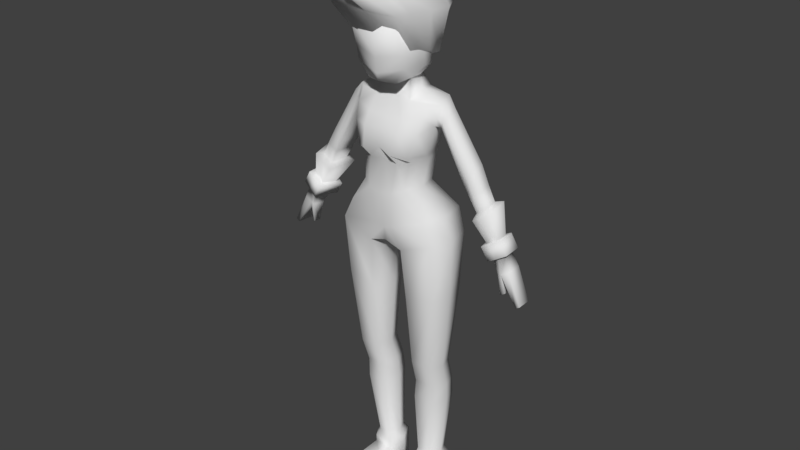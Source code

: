 # Source: princess.blend  (saved by Blender 2.79.0; exported with 4.5.12 LTS)
import bpy
from mathutils import Matrix  # noqa: F401  (used for matrix-valued properties, if any)

bpy.ops.wm.read_factory_settings(use_empty=True)
scene = bpy.context.scene
scene.name = 'Scene'

# ---- collections
col_collection_1 = bpy.data.collections.new('Collection 1'); scene.collection.children.link(col_collection_1)

# ---- materials (node trees are filled in below, after node groups)
mat_material = bpy.data.materials.new('Material')
mat_material.alpha_threshold = 0.0
mat_material.use_transparent_shadow = False
mat_material.roughness = 0.5
mat_material.line_color = (0.0, 0.0, 0.0, 1.0)

# ---- material node trees

# ---- world
world_world = bpy.data.worlds.new('World'); scene.world = world_world
world_world.color = (0.05088, 0.05088, 0.05088)
world_world.use_sun_shadow = False
world_world.sun_shadow_jitter_overblur = 0.0
world_world.cycles.sampling_method = 'MANUAL'

# ---- meshes
me_cube = bpy.data.meshes.new('Cube')
me_cube.from_pydata([(0.6665, 0.2881, 3.702), (0.6289, -0.2801, 3.702), (0.5124, 0.1687, 5.327), (0.4613, -0.1046, 5.28), (0.2786, -0.3034, 4.299), (0.3163, 0.1324, 4.299), (0.1548, -0.3851, 4.257), (0.1548, 0.2029, 4.257), (0.2338, 0.3609, 3.544), (0.2179, -0.2961, 3.541), (0.2305, 0.1942, 5.366), (0.2263, -0.1521, 5.283), (0.376, 0.1508, 4.648), (0.3133, -0.2444, 4.623), (0.1803, -0.3185, 4.595), (0.1803, 0.2148, 4.631), (0.4553, 0.1879, 5.023), (0.419, -0.2852, 4.962), (0.2118, 0.2294, 4.967), (0.2118, -0.3831, 4.972), (0.1843, -0.4394, 4.729), (0.3874, 0.1398, 4.704), (0.3343, -0.3346, 4.689), (0.1843, 0.2166, 4.689), (0.1842, 0.1351, 5.511), (0.1842, -0.07677, 5.505), (0.2091, 0.1079, 5.685), (0.3577, -0.05823, 5.679), (0.5504, 0.2032, 1.985), (0.2341, 0.1142, 5.958), (0.3827, -0.1197, 6.022), (0.1827, -0.3251, 5.507), (0.3101, -0.3449, 5.694), (0.3219, -0.4672, 6.184), (0.5127, -0.1427, 1.985), (0.2894, 0.2452, 1.999), (0.2763, -0.1533, 2.0), (0.477, 0.355, 0.4711), (0.216, 0.397, 0.4858), (0.4393, 0.009108, 0.4711), (0.2029, -0.001488, 0.486), (0.4594, 0.3434, 0.04435), (0.1984, 0.3854, 0.05904), (0.5153, -0.06743, 0.04435), (0.1115, -0.01648, 0.06393), (0.2605, -0.05198, 1.674), (0.4969, -0.04138, 1.659), (0.5346, 0.3045, 1.659), (0.2736, 0.3465, 1.674), (0.2422, -0.05241, 1.432), (0.5328, 0.3234, 1.438), (0.4951, -0.04034, 1.416), (0.2556, 0.3667, 1.456), (0.2329, 0.03593, 0.5761), (0.4323, 0.3058, 0.5664), (0.3946, 0.04402, 0.5649), (0.2449, 0.3376, 0.5777), (0.2124, 0.3946, 0.3973), (0.1992, -0.003909, 0.3976), (0.4357, 0.006687, 0.3826), (0.4734, 0.3526, 0.3826), (0.4788, -0.3606, 0.05388), (0.07492, -0.3097, 0.07346), (0.4927, -0.3514, 0.3104), (0.08885, -0.3004, 0.33), (0.6456, 0.255, 2.978), (0.2643, 0.3128, 2.893), (0.6079, -0.2211, 2.978), (0.2492, -0.2356, 2.891), (0.7224, -0.01942, 3.702), (0.3722, -0.1006, 4.299), (0.5583, -0.02513, 5.278), (0.0896, 0.03098, 3.491), (0.2305, 0.07189, 5.366), (0.4185, -0.06049, 4.634), (0.5203, -0.08205, 5.043), (0.435, -0.1138, 4.696), (0.1842, 0.07439, 5.505), (0.3577, 0.0519, 5.679), (0.3827, -0.01799, 5.979), (0.6063, 0.01827, 1.985), (0.2024, 0.04458, 2.004), (0.5329, 0.1701, 0.4711), (0.129, 0.1964, 0.4907), (0.5153, 0.1584, 0.04435), (0.1115, 0.1847, 0.06393), (0.5905, 0.1196, 1.659), (0.1866, 0.1459, 1.678), (0.5886, 0.1289, 1.426), (0.1633, 0.1554, 1.449), (0.4882, 0.1659, 0.5656), (0.1824, 0.1857, 0.5805), (0.5292, 0.1677, 0.3826), (0.1254, 0.194, 0.4022), (0.1371, 0.03671, 2.864), (0.7015, 0.000512, 2.978), (0.5094, 0.1784, 5.024), (0.6281, 0.1246, 5.209), (0.6514, -0.02582, 5.173), (0.5692, -0.04265, 5.032), (0.8028, 0.1892, 4.518), (0.9815, 0.1465, 4.659), (0.9975, -0.005521, 4.61), (0.871, -0.05143, 4.499), (0.9046, 0.189, 4.357), (1.086, 0.1314, 4.457), (1.089, -0.0291, 4.416), (0.958, -0.04147, 4.337), (0.998, 0.1741, 4.187), (1.179, 0.1253, 4.286), (1.183, -0.01025, 4.246), (1.051, -0.02262, 4.166), (0.9463, 0.2511, 4.129), (1.266, 0.1707, 4.305), (1.271, -0.06498, 4.234), (1.04, -0.08522, 4.094), (1.156, 0.1446, 3.834), (1.338, 0.1242, 3.941), (1.341, -0.009458, 3.934), (1.209, -0.03678, 3.859), (1.102, 0.1894, 3.804), (1.388, 0.1569, 3.973), (1.393, -0.06413, 3.961), (1.186, -0.1125, 3.844), (1.191, 0.1965, 3.65), (1.477, 0.164, 3.819), (1.482, -0.05707, 3.807), (1.275, -0.1055, 3.69), (1.255, 0.1484, 3.673), (1.428, 0.1259, 3.776), (1.431, -0.009529, 3.769), (1.306, -0.03964, 3.697), (1.342, 0.1078, 3.511), (1.503, 0.1575, 3.607), (1.499, -0.03118, 3.596), (1.372, -0.03733, 3.525), (0.4638, 0.2511, 5.146), (0.4433, -0.2019, 5.144), (0.2207, 0.2511, 5.158), (0.2175, -0.2964, 5.109), (0.5366, -0.0857, 5.143), (0.5516, 0.1925, 5.1), (0.6044, -0.06348, 5.093), (0.869, 0.2078, 4.578), (0.9252, -0.04169, 4.547), (0.9736, 0.203, 4.401), (1.014, -0.0461, 4.371), (1.067, 0.1881, 4.23), (1.108, -0.02725, 4.201), (1.068, 0.2667, 4.206), (1.139, -0.08648, 4.154), (1.225, 0.1692, 3.876), (1.266, -0.01442, 3.891), (1.211, 0.2213, 3.87), (1.275, -0.1017, 3.894), (1.3, 0.2284, 3.716), (1.364, -0.09467, 3.74), (1.321, 0.1724, 3.713), (1.359, -0.03667, 3.728), (1.381, 0.1862, 3.535), (1.405, -0.03743, 3.544), (1.604, 0.1879, 3.205), (1.668, 0.1317, 3.242), (1.669, -0.04082, 3.238), (1.622, -0.04915, 3.212), (1.387, 0.07774, 3.271), (1.394, -0.01537, 3.28), (1.44, 0.01095, 3.299), (1.42, 0.1138, 3.292), (0.5499, 0.3379, 3.966), (0.5078, -0.2681, 3.966), (0.1014, 0.4339, 3.809), (0.1014, -0.3203, 3.809), (0.6125, -0.003796, 3.966), (-0.3798, -0.2513, 5.876), (-0.3798, -0.6499, 6.527), (-0.3798, 0.2195, 5.92), (-0.3798, 0.3509, 6.454), (0.3343, -0.2782, 5.876), (0.3343, -0.6962, 6.537), (0.3343, 0.2195, 5.92), (0.3343, 0.3509, 6.454), (-0.4601, 0.1057, 5.796), (-0.4601, -0.5867, 6.316), (-0.4601, -0.09865, 6.768), (-0.4601, 0.3317, 6.302), (-0.02278, 0.2997, 5.84), (-0.02278, 0.4311, 6.535), (0.4145, 0.3317, 6.302), (0.4145, 0.1057, 5.796), (0.4145, -0.09865, 6.768), (0.4145, -0.5867, 6.316), (-0.02278, -0.3315, 5.796), (-0.02278, -0.862, 6.617), (-0.02278, -0.09865, 6.949), (-0.02278, 0.1057, 5.615), (-0.02278, -0.5752, 6.309), (0.5956, 0.0258, 6.326), (-0.02278, 0.5128, 6.302), (-0.6412, 0.0258, 6.326), (-0.4008, -0.1577, 5.855), (0.3575, -0.6041, 6.596), (-0.4008, -0.6027, 6.598), (0.3553, -0.1476, 5.855), (-0.02278, -0.2169, 5.749), (0.462, -0.4262, 6.319), (-0.5075, -0.4262, 6.319), (-0.4316, -0.3407, 6.686), (0.3861, -0.02079, 5.825), (-0.577, -0.1913, 6.322), (-0.4316, -0.02079, 5.825), (-0.02172, -0.3699, 6.831), (-0.02278, -0.04923, 5.679), (0.5314, -0.1913, 6.322), (-0.2201, -0.5308, 7.376), (-0.2201, -0.5962, 7.347), (-0.2888, -0.5961, 7.336), (-0.2957, -0.5376, 7.356), (0.3853, -0.3413, 6.686), (-0.02242, -0.6616, 6.704), (0.341, -0.4647, 7.213), (0.3332, -0.5389, 7.237), (0.2266, -0.4467, 7.25), (0.2264, -0.5336, 7.271), (0.09869, -0.6284, 7.001), (0.09915, -0.4291, 7.015), (0.3457, -0.6167, 6.925), (0.3637, -0.4423, 6.924), (-0.1335, -0.538, 7.081), (-0.1338, -0.7002, 7.011), (-0.361, -0.5219, 7.001), (-0.3439, -0.6674, 6.952), (-0.6665, 0.2881, 3.702), (-0.6289, -0.2801, 3.702), (0.0, -0.3851, 4.229), (0.0, 0.2029, 4.229), (-0.5124, 0.1687, 5.327), (-0.4613, -0.1046, 5.28), (-0.2786, -0.3034, 4.299), (-0.3163, 0.1324, 4.299), (0.0, 0.3851, 3.635), (0.0, -0.3011, 3.611), (0.0, 0.238, 5.38), (0.0, -0.08382, 5.38), (-0.1548, -0.3851, 4.257), (-0.1548, 0.2029, 4.257), (-0.2338, 0.3609, 3.544), (-0.2179, -0.2961, 3.541), (-0.2305, 0.1942, 5.366), (-0.2263, -0.1521, 5.283), (-0.376, 0.1508, 4.648), (-0.3133, -0.2444, 4.623), (0.0, -0.3185, 4.615), (0.0, 0.2201, 4.661), (-0.1803, -0.3185, 4.595), (-0.1803, 0.2148, 4.631), (-0.4553, 0.1879, 5.023), (-0.419, -0.2852, 4.962), (0.0, 0.2294, 4.971), (-0.2118, 0.2294, 4.967), (0.0, -0.3324, 4.995), (-0.2118, -0.3831, 4.972), (0.0, -0.3852, 4.765), (-0.1843, -0.4394, 4.729), (-0.3874, 0.1398, 4.704), (-0.3343, -0.3346, 4.689), (0.0, 0.2166, 4.721), (-0.1843, 0.2166, 4.689), (-0.1842, 0.1351, 5.511), (0.0, 0.1351, 5.519), (-0.1842, -0.07677, 5.505), (0.0, -0.07677, 5.513), (-0.2091, 0.1079, 5.685), (0.0, 0.1048, 5.674), (-0.3577, -0.05823, 5.679), (-0.5504, 0.2032, 1.985), (-0.2341, 0.1142, 5.958), (0.0, 0.1145, 5.967), (-0.3827, -0.1197, 6.022), (0.0, -0.1159, 6.031), (-0.1826, -0.3344, 5.507), (0.0, -0.3933, 5.514), (-0.3083, -0.3556, 5.695), (0.0, -0.4237, 5.607), (-0.3219, -0.4672, 6.184), (0.0, -0.4634, 6.193), (-0.5127, -0.1427, 1.985), (-0.2894, 0.2452, 1.999), (-0.2763, -0.1533, 2.0), (-0.477, 0.355, 0.4711), (-0.216, 0.397, 0.4858), (-0.4393, 0.009108, 0.4711), (-0.2029, -0.001488, 0.486), (-0.4594, 0.3434, 0.04435), (-0.1984, 0.3854, 0.05904), (-0.5153, -0.06743, 0.04435), (-0.1115, -0.01648, 0.06393), (-0.2605, -0.05198, 1.674), (-0.4969, -0.04138, 1.659), (-0.5346, 0.3045, 1.659), (-0.2736, 0.3465, 1.674), (-0.2422, -0.05241, 1.432), (-0.5328, 0.3234, 1.438), (-0.4951, -0.04034, 1.416), (-0.2556, 0.3667, 1.456), (-0.2329, 0.03593, 0.5761), (-0.4323, 0.3058, 0.5664), (-0.3946, 0.04402, 0.5649), (-0.2449, 0.3376, 0.5777), (-0.2124, 0.3946, 0.3973), (-0.1992, -0.003909, 0.3976), (-0.4357, 0.006687, 0.3826), (-0.4734, 0.3526, 0.3826), (-0.4788, -0.3606, 0.05388), (-0.07492, -0.3097, 0.07346), (-0.4927, -0.3514, 0.3104), (-0.08885, -0.3004, 0.33), (-0.6456, 0.255, 2.978), (-0.2643, 0.3128, 2.893), (-0.6079, -0.2211, 2.978), (-0.2492, -0.2356, 2.891), (-0.7224, -0.01942, 3.702), (-0.3722, -0.1006, 4.299), (-0.5583, -0.02513, 5.278), (0.0, 0.03098, 3.464), (-0.0896, 0.03098, 3.491), (-0.2305, 0.07189, 5.366), (-0.4185, -0.06049, 4.634), (-0.5203, -0.08205, 5.043), (-0.435, -0.1138, 4.696), (-0.1842, 0.07439, 5.505), (-0.3577, 0.0519, 5.679), (0.0, -0.01418, 5.988), (-0.3827, -0.01799, 5.979), (-0.6063, 0.01827, 1.985), (-0.2024, 0.04458, 2.004), (-0.5329, 0.1701, 0.4711), (-0.129, 0.1964, 0.4907), (-0.5153, 0.1584, 0.04435), (-0.1115, 0.1847, 0.06393), (-0.5905, 0.1196, 1.659), (-0.1866, 0.1459, 1.678), (-0.5886, 0.1289, 1.426), (-0.1633, 0.1554, 1.449), (-0.4882, 0.1659, 0.5656), (-0.1824, 0.1857, 0.5805), (-0.5292, 0.1677, 0.3826), (-0.1254, 0.194, 0.4022), (-0.1371, 0.03671, 2.864), (-0.7015, 0.000512, 2.978), (-0.5094, 0.1784, 5.024), (-0.6281, 0.1246, 5.209), (-0.6514, -0.02582, 5.173), (-0.5692, -0.04265, 5.032), (-0.8028, 0.1892, 4.518), (-0.9815, 0.1465, 4.659), (-0.9975, -0.005521, 4.61), (-0.871, -0.05143, 4.499), (-0.9046, 0.189, 4.357), (-1.086, 0.1314, 4.457), (-1.089, -0.0291, 4.416), (-0.958, -0.04147, 4.337), (-0.998, 0.1741, 4.187), (-1.179, 0.1253, 4.286), (-1.183, -0.01025, 4.246), (-1.051, -0.02262, 4.166), (-0.9463, 0.2511, 4.129), (-1.266, 0.1707, 4.305), (-1.271, -0.06498, 4.234), (-1.04, -0.08522, 4.094), (-1.156, 0.1446, 3.834), (-1.338, 0.1242, 3.941), (-1.341, -0.009458, 3.934), (-1.209, -0.03678, 3.859), (-1.102, 0.1894, 3.804), (-1.388, 0.1569, 3.973), (-1.393, -0.06413, 3.961), (-1.186, -0.1125, 3.844), (-1.191, 0.1965, 3.65), (-1.477, 0.164, 3.819), (-1.482, -0.05707, 3.807), (-1.275, -0.1055, 3.69), (-1.255, 0.1484, 3.673), (-1.428, 0.1259, 3.776), (-1.431, -0.009529, 3.769), (-1.306, -0.03964, 3.697), (-1.342, 0.1078, 3.511), (-1.503, 0.1575, 3.607), (-1.499, -0.03118, 3.596), (-1.372, -0.03733, 3.525), (-0.4638, 0.2511, 5.146), (-0.4433, -0.2019, 5.144), (0.0, 0.2511, 5.166), (-0.2207, 0.2511, 5.158), (0.0, -0.2716, 5.098), (-0.2175, -0.2964, 5.109), (-0.5366, -0.0857, 5.143), (-0.5516, 0.1925, 5.1), (-0.6044, -0.06348, 5.093), (-0.869, 0.2078, 4.578), (-0.9252, -0.04169, 4.547), (-0.9736, 0.203, 4.401), (-1.014, -0.0461, 4.371), (-1.067, 0.1881, 4.23), (-1.108, -0.02725, 4.201), (-1.068, 0.2667, 4.206), (-1.139, -0.08648, 4.154), (-1.225, 0.1692, 3.876), (-1.266, -0.01442, 3.891), (-1.211, 0.2213, 3.87), (-1.275, -0.1017, 3.894), (-1.3, 0.2284, 3.716), (-1.364, -0.09467, 3.74), (-1.321, 0.1724, 3.713), (-1.359, -0.03667, 3.728), (-1.381, 0.1862, 3.535), (-1.405, -0.03743, 3.544), (-1.604, 0.1879, 3.205), (-1.668, 0.1317, 3.242), (-1.669, -0.04082, 3.238), (-1.622, -0.04915, 3.212), (-1.387, 0.07774, 3.271), (-1.394, -0.01537, 3.28), (-1.44, 0.01095, 3.299), (-1.42, 0.1138, 3.292), (-0.5499, 0.3379, 3.966), (0.0, 0.3748, 3.779), (-0.5078, -0.2681, 3.966), (0.0, -0.3203, 3.779), (-0.1014, 0.4339, 3.809), (-0.1014, -0.3203, 3.809), (-0.6125, -0.003796, 3.966), (0.0, 0.1097, 5.82), (0.2216, 0.111, 5.821), (0.3702, -0.08896, 5.85), (0.3185, -0.3616, 5.844), (0.0, -0.4354, 5.78), (0.3702, 0.01696, 5.829), (-0.2216, 0.111, 5.821), (-0.3702, -0.08896, 5.85), (-0.3166, -0.3718, 5.843), (-0.3702, 0.01696, 5.829)], [], [(71, 73, 11, 3), (172, 6, 234, 428), (140, 71, 3, 137), (66, 65, 28, 35), (173, 70, 4, 170), (15, 7, 235, 253), (171, 8, 240, 426), (139, 11, 243, 394), (243, 11, 25, 271), (72, 9, 241, 324), (137, 3, 11, 139), (169, 0, 8, 171), (12, 5, 7, 15), (170, 4, 6, 172), (21, 12, 15, 23), (4, 13, 14, 6), (6, 14, 252, 234), (23, 15, 253, 266), (70, 74, 13, 4), (138, 18, 258, 392), (136, 16, 18, 138), (22, 17, 19, 20), (20, 19, 260, 262), (76, 75, 17, 22), (74, 76, 22, 13), (14, 20, 262, 252), (13, 22, 20, 14), (18, 23, 266, 258), (16, 21, 23, 18), (77, 24, 26, 78), (73, 10, 24, 77), (10, 242, 269, 24), (437, 433, 29, 79), (25, 27, 32, 31), (24, 269, 273, 26), (79, 332, 279, 30), (271, 25, 31, 281), (433, 432, 277, 29), (281, 31, 32, 283), (436, 435, 33, 285), (434, 30, 33, 435), (30, 279, 285, 33), (55, 53, 40, 39), (95, 67, 34, 80), (67, 68, 36, 34), (94, 66, 35, 81), (93, 57, 42, 85), (56, 54, 37, 38), (91, 56, 38, 83), (90, 55, 39, 82), (84, 43, 44, 85), (92, 59, 43, 84), (43, 59, 63, 61), (57, 60, 41, 42), (80, 34, 46, 86), (81, 35, 48, 87), (35, 28, 47, 48), (34, 36, 45, 46), (86, 46, 51, 88), (87, 48, 52, 89), (48, 47, 50, 52), (46, 45, 49, 51), (88, 51, 55, 90), (89, 52, 56, 91), (52, 50, 54, 56), (51, 49, 53, 55), (38, 37, 60, 57), (39, 40, 58, 59), (82, 39, 59, 92), (83, 38, 57, 93), (63, 64, 62, 61), (59, 58, 64, 63), (44, 43, 61, 62), (58, 44, 62, 64), (72, 8, 66, 94), (1, 9, 68, 67), (69, 1, 67, 95), (8, 0, 65, 66), (0, 69, 95, 65), (9, 72, 94, 68), (40, 83, 93, 58), (37, 82, 92, 60), (49, 89, 91, 53), (50, 88, 90, 54), (45, 87, 89, 49), (47, 86, 88, 50), (36, 81, 87, 45), (28, 80, 86, 47), (60, 92, 84, 41), (41, 84, 85, 42), (54, 90, 82, 37), (53, 91, 83, 40), (58, 93, 85, 44), (68, 94, 81, 36), (65, 95, 80, 28), (29, 277, 332, 79), (434, 437, 79, 30), (11, 73, 77, 25), (25, 77, 78, 27), (12, 21, 76, 74), (21, 16, 75, 76), (5, 12, 74, 70), (8, 72, 324, 240), (169, 5, 70, 173), (140, 75, 99, 142), (2, 10, 73, 71), (142, 99, 103, 144), (75, 16, 96, 99), (136, 2, 97, 141), (2, 71, 98, 97), (101, 102, 106, 105), (97, 98, 102, 101), (99, 96, 100, 103), (141, 97, 101, 143), (107, 104, 108, 111), (103, 100, 104, 107), (143, 101, 105, 145), (144, 103, 107, 146), (148, 111, 115, 150), (145, 105, 109, 147), (146, 107, 111, 148), (105, 106, 110, 109), (115, 112, 116, 119), (109, 110, 114, 113), (111, 108, 112, 115), (147, 109, 113, 149), (119, 116, 120, 123), (149, 113, 117, 151), (150, 115, 119, 152), (113, 114, 118, 117), (154, 123, 127, 156), (151, 117, 121, 153), (152, 119, 123, 154), (117, 118, 122, 121), (127, 124, 128, 131), (121, 122, 126, 125), (123, 120, 124, 127), (153, 121, 125, 155), (157, 129, 133, 159), (155, 125, 129, 157), (156, 127, 131, 158), (125, 126, 130, 129), (160, 159, 161, 164), (158, 131, 135, 160), (129, 130, 134, 133), (131, 128, 132, 135), (130, 158, 160, 134), (160, 135, 166, 167), (126, 156, 158, 130), (124, 155, 157, 128), (128, 157, 159, 132), (120, 153, 155, 124), (118, 152, 154, 122), (116, 151, 153, 120), (122, 154, 156, 126), (114, 150, 152, 118), (112, 149, 151, 116), (108, 147, 149, 112), (106, 146, 148, 110), (104, 145, 147, 108), (110, 148, 150, 114), (102, 144, 146, 106), (100, 143, 145, 104), (96, 141, 143, 100), (16, 136, 141, 96), (98, 142, 144, 102), (71, 140, 142, 98), (2, 136, 138, 10), (10, 138, 392, 242), (17, 137, 139, 19), (19, 139, 394, 260), (75, 140, 137, 17), (161, 162, 163, 164), (133, 134, 163, 162), (134, 160, 164, 163), (159, 133, 162, 161), (165, 168, 167, 166), (159, 160, 167, 168), (135, 132, 165, 166), (132, 159, 168, 165), (0, 169, 173, 69), (1, 170, 172, 9), (5, 169, 171, 7), (7, 171, 426, 235), (69, 173, 170, 1), (9, 172, 428, 241), (199, 184, 177, 185), (198, 187, 181, 188), (205, 201, 179, 191), (196, 193, 175, 183), (204, 203, 178, 192), (219, 202, 175, 193), (201, 219, 193, 179), (181, 187, 194, 190), (187, 177, 184, 194), (200, 204, 192, 174), (176, 186, 195, 182), (186, 180, 189, 195), (192, 196, 183, 174), (178, 191, 196, 192), (191, 179, 193, 196), (203, 205, 191, 178), (180, 188, 197, 189), (188, 181, 190, 197), (186, 198, 188, 180), (176, 185, 198, 186), (185, 177, 187, 198), (182, 199, 185, 176), (210, 209, 199, 182), (209, 207, 184, 199), (183, 175, 202, 206), (174, 183, 206, 200), (208, 213, 205, 203), (210, 212, 204, 200), (229, 228, 214, 215), (212, 208, 203, 204), (213, 218, 201, 205), (197, 190, 218, 213), (195, 189, 208, 212), (194, 184, 207, 211), (190, 194, 211, 218), (182, 195, 212, 210), (189, 197, 213, 208), (206, 202, 207, 209), (200, 206, 209, 210), (214, 217, 216, 215), (228, 230, 217, 214), (231, 229, 215, 216), (230, 231, 216, 217), (225, 224, 223, 222), (220, 222, 223, 221), (224, 226, 221, 223), (226, 227, 220, 221), (227, 225, 222, 220), (218, 211, 225, 227), (201, 218, 227, 226), (219, 201, 226, 224), (211, 219, 224, 225), (207, 202, 231, 230), (202, 219, 229, 231), (211, 207, 230, 228), (219, 211, 228, 229), (323, 237, 249, 326), (430, 428, 234, 244), (396, 391, 237, 323), (318, 287, 275, 317), (431, 427, 238, 322), (255, 253, 235, 245), (429, 426, 240, 246), (395, 394, 243, 249), (243, 271, 270, 249), (325, 324, 241, 247), (391, 395, 249, 237), (425, 429, 246, 232), (250, 255, 245, 239), (427, 430, 244, 238), (264, 267, 255, 250), (238, 244, 254, 251), (244, 234, 252, 254), (267, 266, 253, 255), (322, 238, 251, 327), (393, 392, 258, 259), (390, 393, 259, 256), (265, 263, 261, 257), (263, 262, 260, 261), (329, 265, 257, 328), (327, 251, 265, 329), (254, 252, 262, 263), (251, 254, 263, 265), (259, 258, 266, 267), (256, 259, 267, 264), (330, 331, 272, 268), (326, 330, 268, 248), (248, 268, 269, 242), (441, 333, 276, 438), (270, 280, 282, 274), (268, 272, 273, 269), (333, 278, 279, 332), (271, 281, 280, 270), (438, 276, 277, 432), (281, 283, 282, 280), (436, 285, 284, 440), (439, 440, 284, 278), (278, 284, 285, 279), (307, 291, 292, 305), (349, 334, 286, 319), (319, 286, 288, 320), (348, 335, 287, 318), (347, 339, 294, 309), (308, 290, 289, 306), (345, 337, 290, 308), (344, 336, 291, 307), (338, 339, 296, 295), (346, 338, 295, 311), (295, 313, 315, 311), (309, 294, 293, 312), (334, 340, 298, 286), (335, 341, 300, 287), (287, 300, 299, 275), (286, 298, 297, 288), (340, 342, 303, 298), (341, 343, 304, 300), (300, 304, 302, 299), (298, 303, 301, 297), (342, 344, 307, 303), (343, 345, 308, 304), (304, 308, 306, 302), (303, 307, 305, 301), (290, 309, 312, 289), (291, 311, 310, 292), (336, 346, 311, 291), (337, 347, 309, 290), (315, 313, 314, 316), (311, 315, 316, 310), (296, 314, 313, 295), (310, 316, 314, 296), (325, 348, 318, 246), (233, 319, 320, 247), (321, 349, 319, 233), (246, 318, 317, 232), (232, 317, 349, 321), (247, 320, 348, 325), (292, 310, 347, 337), (289, 312, 346, 336), (301, 305, 345, 343), (302, 306, 344, 342), (297, 301, 343, 341), (299, 302, 342, 340), (288, 297, 341, 335), (275, 299, 340, 334), (312, 293, 338, 346), (293, 294, 339, 338), (306, 289, 336, 344), (305, 292, 337, 345), (310, 296, 339, 347), (320, 288, 335, 348), (317, 275, 334, 349), (276, 333, 332, 277), (439, 278, 333, 441), (249, 270, 330, 326), (270, 274, 331, 330), (250, 327, 329, 264), (264, 329, 328, 256), (239, 322, 327, 250), (246, 240, 324, 325), (425, 431, 322, 239), (396, 398, 353, 328), (236, 323, 326, 248), (398, 400, 357, 353), (328, 353, 350, 256), (390, 397, 351, 236), (236, 351, 352, 323), (355, 359, 360, 356), (351, 355, 356, 352), (353, 357, 354, 350), (397, 399, 355, 351), (361, 365, 362, 358), (357, 361, 358, 354), (399, 401, 359, 355), (400, 402, 361, 357), (404, 406, 369, 365), (401, 403, 363, 359), (402, 404, 365, 361), (359, 363, 364, 360), (369, 373, 370, 366), (363, 367, 368, 364), (365, 369, 366, 362), (403, 405, 367, 363), (373, 377, 374, 370), (405, 407, 371, 367), (406, 408, 373, 369), (367, 371, 372, 368), (410, 412, 381, 377), (407, 409, 375, 371), (408, 410, 377, 373), (371, 375, 376, 372), (381, 385, 382, 378), (375, 379, 380, 376), (377, 381, 378, 374), (409, 411, 379, 375), (413, 415, 387, 383), (411, 413, 383, 379), (412, 414, 385, 381), (379, 383, 384, 380), (416, 420, 417, 415), (414, 416, 389, 385), (383, 387, 388, 384), (385, 389, 386, 382), (384, 388, 416, 414), (416, 423, 422, 389), (380, 384, 414, 412), (378, 382, 413, 411), (382, 386, 415, 413), (374, 378, 411, 409), (372, 376, 410, 408), (370, 374, 409, 407), (376, 380, 412, 410), (368, 372, 408, 406), (366, 370, 407, 405), (362, 366, 405, 403), (360, 364, 404, 402), (358, 362, 403, 401), (364, 368, 406, 404), (356, 360, 402, 400), (354, 358, 401, 399), (350, 354, 399, 397), (256, 350, 397, 390), (352, 356, 400, 398), (323, 352, 398, 396), (236, 248, 393, 390), (248, 242, 392, 393), (257, 261, 395, 391), (261, 260, 394, 395), (328, 257, 391, 396), (417, 420, 419, 418), (387, 418, 419, 388), (388, 419, 420, 416), (415, 417, 418, 387), (421, 422, 423, 424), (415, 424, 423, 416), (389, 422, 421, 386), (386, 421, 424, 415), (232, 321, 431, 425), (233, 247, 430, 427), (239, 245, 429, 425), (245, 235, 426, 429), (321, 233, 427, 431), (247, 241, 428, 430), (274, 439, 441, 331), (274, 282, 440, 439), (283, 436, 440, 282), (272, 438, 432, 273), (331, 441, 438, 272), (27, 78, 437, 434), (27, 434, 435, 32), (283, 32, 435, 436), (26, 273, 432, 433), (78, 26, 433, 437)])
me_cube.polygons.foreach_set('use_smooth', [True] * 438)
_uv = me_cube.uv_layers.new(name='UVMap')
_uv.uv.foreach_set('vector', [0.3807, 0.8719, 0.3823, 0.877, 0.3779, 0.8757, 0.3791, 0.873, 0.582, 0.8263, 0.5809, 0.8176, 0.5839, 0.8182, 0.584, 0.8269, 0.4043, 0.839, 0.4055, 0.8409, 0.4039, 0.842, 0.4019, 0.8401, 0.5488, 0.8484, 0.5411, 0.8488, 0.546, 0.83, 0.551, 0.8312, 0.6487, 0.8671, 0.6503, 0.8591, 0.6543, 0.8579, 0.6539, 0.8658, 0.2967, 0.8819, 0.2983, 0.8748, 0.3014, 0.8748, 0.3, 0.8831, 0.5491, 0.8664, 0.5473, 0.8609, 0.5516, 0.8634, 0.5511, 0.8662, 0.1147, 0.8259, 0.1145, 0.8225, 0.1189, 0.8206, 0.1189, 0.8261, 0.08793, 0.7896, 0.08351, 0.7915, 0.08434, 0.7871, 0.08793, 0.787, 0.5858, 0.9242, 0.5876, 0.9308, 0.5832, 0.9308, 0.5845, 0.9241, 0.3273, 0.8004, 0.327, 0.7977, 0.3315, 0.7977, 0.3317, 0.8011, 0.5399, 0.868, 0.5384, 0.8626, 0.5473, 0.8609, 0.5491, 0.8664, 0.2928, 0.8816, 0.295, 0.8751, 0.2983, 0.8748, 0.2967, 0.8819, 0.5741, 0.8233, 0.5785, 0.8168, 0.5809, 0.8176, 0.582, 0.8263, 0.2924, 0.8826, 0.2928, 0.8816, 0.2967, 0.8819, 0.2964, 0.883, 0.3305, 0.8168, 0.3298, 0.8105, 0.3324, 0.811, 0.3329, 0.8176, 0.3329, 0.8176, 0.3324, 0.811, 0.3359, 0.8107, 0.3359, 0.8182, 0.2964, 0.883, 0.2967, 0.8819, 0.3, 0.8831, 0.2998, 0.8842, 0.356, 0.9155, 0.3562, 0.9212, 0.3524, 0.9198, 0.3518, 0.9144, 0.2943, 0.8919, 0.295, 0.8883, 0.2991, 0.889, 0.2985, 0.8927, 0.2897, 0.8909, 0.2901, 0.8885, 0.295, 0.8883, 0.2943, 0.8919, 0.3294, 0.8092, 0.3278, 0.8039, 0.3318, 0.8037, 0.3323, 0.8084, 0.3323, 0.8084, 0.3318, 0.8037, 0.3359, 0.8033, 0.3359, 0.8078, 0.3551, 0.9223, 0.3552, 0.9287, 0.3513, 0.9262, 0.3506, 0.921, 0.3562, 0.9212, 0.3551, 0.9223, 0.3506, 0.921, 0.3524, 0.9198, 0.3324, 0.811, 0.3323, 0.8084, 0.3359, 0.8078, 0.3359, 0.8107, 0.3524, 0.9198, 0.3506, 0.921, 0.3482, 0.9199, 0.3507, 0.9178, 0.295, 0.8883, 0.2964, 0.883, 0.2998, 0.8842, 0.2991, 0.889, 0.2901, 0.8885, 0.2924, 0.8826, 0.2964, 0.883, 0.295, 0.8883, 0.0456, 0.8924, 0.04566, 0.8926, 0.0446, 0.8958, 0.0417, 0.8952, 0.1591, 0.8398, 0.1615, 0.8398, 0.1604, 0.8426, 0.1592, 0.8425, 0.04532, 0.8896, 0.04974, 0.8906, 0.04917, 0.8933, 0.04566, 0.8926, 0.04094, 0.898, 0.04393, 0.8984, 0.04326, 0.9009, 0.04017, 0.9009, 0.1223, 0.9248, 0.121, 0.9203, 0.1281, 0.9193, 0.1283, 0.9237, 0.04566, 0.8926, 0.04917, 0.8933, 0.04864, 0.8963, 0.0446, 0.8958, 0.07567, 0.9132, 0.07984, 0.9149, 0.07984, 0.917, 0.07567, 0.9153, 0.1647, 0.8221, 0.1651, 0.8189, 0.1712, 0.8192, 0.1709, 0.8224, 0.04393, 0.8984, 0.04818, 0.8991, 0.04772, 0.9019, 0.04326, 0.9009, 0.1374, 0.9235, 0.1339, 0.9237, 0.1316, 0.92, 0.1374, 0.9218, 0.2106, 0.137, 0.3865, 0.1727, 0.3967, 0.3706, 0.2106, 0.3759, 0.1213, 0.9174, 0.1216, 0.9144, 0.1283, 0.9113, 0.1282, 0.9153, 0.07567, 0.9153, 0.07984, 0.917, 0.08012, 0.9241, 0.07658, 0.9227, 0.8368, 0.883, 0.8399, 0.8828, 0.8405, 0.8846, 0.8359, 0.8849, 0.6282, 0.8047, 0.6328, 0.8049, 0.633, 0.8217, 0.6295, 0.8213, 0.5721, 0.8424, 0.5791, 0.8441, 0.5786, 0.8614, 0.574, 0.8617, 0.6171, 0.8448, 0.6119, 0.8462, 0.6131, 0.83, 0.617, 0.8295, 0.8744, 0.7935, 0.8705, 0.794, 0.8707, 0.7877, 0.8745, 0.7872, 0.817, 0.7979, 0.8134, 0.7971, 0.8129, 0.7951, 0.8179, 0.7962, 0.8746, 0.7971, 0.8717, 0.7975, 0.8705, 0.7957, 0.8743, 0.7951, 0.8675, 0.9279, 0.8683, 0.9305, 0.8663, 0.931, 0.8655, 0.9277, 0.9183, 0.8147, 0.918, 0.8103, 0.9253, 0.8111, 0.9256, 0.815, 0.9083, 0.9279, 0.9075, 0.9247, 0.9138, 0.9236, 0.9135, 0.9279, 0.9138, 0.9236, 0.9075, 0.9247, 0.9098, 0.9179, 0.9137, 0.9178, 0.8182, 0.7945, 0.8132, 0.7934, 0.8146, 0.787, 0.8196, 0.7881, 0.6295, 0.8213, 0.633, 0.8217, 0.6315, 0.8273, 0.6281, 0.8269, 0.617, 0.8295, 0.6131, 0.83, 0.6112, 0.824, 0.615, 0.8234, 0.551, 0.8312, 0.546, 0.83, 0.5475, 0.8239, 0.5525, 0.825, 0.574, 0.8617, 0.5786, 0.8614, 0.5789, 0.8677, 0.5743, 0.868, 0.6281, 0.8269, 0.6315, 0.8273, 0.6318, 0.8311, 0.6282, 0.8306, 0.615, 0.8234, 0.6112, 0.824, 0.6107, 0.8199, 0.6148, 0.8191, 0.5525, 0.825, 0.5475, 0.8239, 0.5483, 0.8196, 0.5536, 0.8209, 0.5743, 0.868, 0.5789, 0.8677, 0.5793, 0.8724, 0.5744, 0.8727, 0.6282, 0.8306, 0.6318, 0.8311, 0.6317, 0.8458, 0.629, 0.8452, 0.6148, 0.8191, 0.6107, 0.8199, 0.6113, 0.8037, 0.6142, 0.8033, 0.5536, 0.8209, 0.5483, 0.8196, 0.5529, 0.8033, 0.5565, 0.8041, 0.5744, 0.8727, 0.5793, 0.8724, 0.5795, 0.889, 0.5763, 0.8892, 0.8179, 0.7962, 0.8129, 0.7951, 0.8132, 0.7934, 0.8182, 0.7945, 0.8359, 0.8849, 0.8405, 0.8846, 0.8406, 0.8863, 0.836, 0.8866, 0.896, 0.8515, 0.8926, 0.8507, 0.8926, 0.8493, 0.896, 0.8501, 0.8743, 0.7951, 0.8705, 0.7957, 0.8705, 0.794, 0.8744, 0.7935, 0.9244, 0.8438, 0.9244, 0.8516, 0.9194, 0.8516, 0.9194, 0.8438, 0.9075, 0.9247, 0.9046, 0.924, 0.9049, 0.9181, 0.9098, 0.9179, 0.9253, 0.8111, 0.918, 0.8103, 0.9183, 0.8046, 0.9256, 0.8054, 0.8783, 0.7938, 0.8784, 0.7871, 0.8841, 0.787, 0.884, 0.7918, 0.6172, 0.8559, 0.6109, 0.8579, 0.6119, 0.8462, 0.6171, 0.8448, 0.5717, 0.8284, 0.5797, 0.8315, 0.5791, 0.8441, 0.5721, 0.8424, 0.6276, 0.7932, 0.633, 0.7932, 0.6328, 0.8049, 0.6282, 0.8047, 0.5473, 0.8609, 0.5384, 0.8626, 0.5411, 0.8488, 0.5488, 0.8484, 0.6433, 0.872, 0.6492, 0.8725, 0.6496, 0.8837, 0.6447, 0.8832, 0.6237, 0.8576, 0.6172, 0.8559, 0.6171, 0.8448, 0.6225, 0.8459, 0.8782, 0.7955, 0.8743, 0.7951, 0.8744, 0.7935, 0.8783, 0.7938, 0.8993, 0.8506, 0.896, 0.8515, 0.896, 0.8501, 0.8993, 0.8492, 0.6189, 0.8192, 0.6148, 0.8191, 0.6142, 0.8033, 0.6171, 0.8035, 0.6248, 0.8317, 0.6282, 0.8306, 0.629, 0.8452, 0.6266, 0.8463, 0.6189, 0.8238, 0.615, 0.8234, 0.6148, 0.8191, 0.6189, 0.8192, 0.6598, 0.935, 0.6634, 0.9349, 0.6641, 0.9385, 0.6603, 0.9385, 0.6209, 0.8298, 0.617, 0.8295, 0.615, 0.8234, 0.6189, 0.8238, 0.6605, 0.9298, 0.6641, 0.9297, 0.6634, 0.9349, 0.6598, 0.935, 0.8993, 0.8492, 0.896, 0.8501, 0.896, 0.8447, 0.8993, 0.8438, 0.9196, 0.8182, 0.9183, 0.8147, 0.9256, 0.815, 0.9243, 0.8189, 0.8683, 0.9253, 0.8675, 0.9279, 0.8655, 0.9277, 0.8664, 0.9243, 0.7904, 0.9105, 0.7874, 0.9103, 0.7872, 0.9083, 0.7911, 0.9087, 0.8783, 0.7938, 0.8744, 0.7935, 0.8745, 0.7872, 0.8784, 0.7871, 0.6225, 0.8459, 0.6171, 0.8448, 0.617, 0.8295, 0.6209, 0.8298, 0.6237, 0.8063, 0.6282, 0.8047, 0.6295, 0.8213, 0.6263, 0.8226, 0.07773, 0.9114, 0.08032, 0.9125, 0.07984, 0.9149, 0.07567, 0.9132, 0.1213, 0.9174, 0.1193, 0.9181, 0.1198, 0.9155, 0.1216, 0.9144, 0.1547, 0.8385, 0.1591, 0.8398, 0.1592, 0.8425, 0.1562, 0.8425, 0.1223, 0.9248, 0.1195, 0.9254, 0.1189, 0.9207, 0.121, 0.9203, 0.3601, 0.9209, 0.3598, 0.9219, 0.3551, 0.9223, 0.3562, 0.9212, 0.3598, 0.9219, 0.3603, 0.9276, 0.3552, 0.9287, 0.3551, 0.9223, 0.3603, 0.9148, 0.3601, 0.9209, 0.3562, 0.9212, 0.356, 0.9155, 0.5879, 0.9181, 0.5858, 0.9242, 0.5845, 0.9241, 0.583, 0.9176, 0.6421, 0.8666, 0.6458, 0.8586, 0.6503, 0.8591, 0.6487, 0.8671, 0.1613, 0.8799, 0.16, 0.8784, 0.1607, 0.8778, 0.1619, 0.8784, 0.3845, 0.8732, 0.3847, 0.877, 0.3823, 0.877, 0.3807, 0.8719, 0.1619, 0.8784, 0.1607, 0.8778, 0.1599, 0.8659, 0.1612, 0.8661, 0.1177, 0.9251, 0.1123, 0.9254, 0.1126, 0.9246, 0.1171, 0.9241, 0.1322, 0.9106, 0.1305, 0.9139, 0.1287, 0.9112, 0.1306, 0.9094, 0.1612, 0.836, 0.1575, 0.8347, 0.1575, 0.832, 0.1604, 0.8328, 0.1609, 0.8201, 0.158, 0.8192, 0.1575, 0.8151, 0.1606, 0.8158, 0.1604, 0.8328, 0.1575, 0.832, 0.158, 0.8192, 0.1609, 0.8201, 0.1171, 0.9241, 0.1126, 0.9246, 0.1129, 0.915, 0.1177, 0.9142, 0.04001, 0.8835, 0.03811, 0.8854, 0.03313, 0.8737, 0.03562, 0.8725, 0.1176, 0.9113, 0.113, 0.9119, 0.1135, 0.9088, 0.1174, 0.9082, 0.1177, 0.9142, 0.1129, 0.915, 0.113, 0.9119, 0.1176, 0.9113, 0.03562, 0.8725, 0.03313, 0.8737, 0.03175, 0.8695, 0.03417, 0.8688, 0.1612, 0.8661, 0.1599, 0.8659, 0.1595, 0.8623, 0.1608, 0.8623, 0.1791, 0.6229, 0.1778, 0.623, 0.1769, 0.6219, 0.1791, 0.6218, 0.03417, 0.8688, 0.03175, 0.8695, 0.03049, 0.8659, 0.03291, 0.8652, 0.1608, 0.8623, 0.1595, 0.8623, 0.1592, 0.8586, 0.1605, 0.8585, 0.1606, 0.8158, 0.1575, 0.8151, 0.1579, 0.8113, 0.1605, 0.812, 0.1868, 0.6149, 0.1865, 0.6081, 0.1921, 0.6112, 0.1919, 0.6149, 0.1791, 0.5764, 0.1765, 0.5757, 0.1755, 0.5745, 0.1801, 0.5757, 0.1601, 0.6899, 0.1573, 0.6925, 0.1553, 0.6926, 0.1601, 0.6881, 0.158, 0.6936, 0.1601, 0.694, 0.1601, 0.6953, 0.1566, 0.6943, 0.1062, 0.6938, 0.1063, 0.6902, 0.107, 0.6891, 0.107, 0.6951, 0.1642, 0.6081, 0.1686, 0.6085, 0.1663, 0.6153, 0.1637, 0.6153, 0.1791, 0.6218, 0.1769, 0.6219, 0.1771, 0.6163, 0.1784, 0.6162, 0.1801, 0.5757, 0.1755, 0.5745, 0.1765, 0.569, 0.1791, 0.5692, 0.09773, 0.6919, 0.09773, 0.6899, 0.1012, 0.69, 0.1012, 0.6919, 0.105, 0.69, 0.1033, 0.6913, 0.1023, 0.6909, 0.105, 0.6889, 0.1052, 0.6936, 0.1062, 0.6938, 0.107, 0.6951, 0.1055, 0.6953, 0.1033, 0.6913, 0.104, 0.6938, 0.1034, 0.6951, 0.1023, 0.6909, 0.1666, 0.6887, 0.1666, 0.6946, 0.1657, 0.6935, 0.1658, 0.6898, 0.1118, 0.5966, 0.1118, 0.5923, 0.1153, 0.5922, 0.1153, 0.5965, 0.1913, 0.694, 0.1913, 0.6879, 0.1942, 0.6881, 0.1942, 0.6942, 0.08007, 0.689, 0.08013, 0.685, 0.08358, 0.685, 0.08352, 0.6891, 0.05999, 0.6963, 0.05752, 0.6963, 0.05788, 0.6928, 0.06065, 0.6927, 0.1641, 0.6947, 0.1609, 0.6927, 0.1623, 0.6923, 0.1642, 0.6936, 0.1647, 0.6885, 0.1666, 0.6887, 0.1658, 0.6898, 0.1647, 0.6897, 0.1609, 0.6927, 0.1621, 0.6887, 0.1631, 0.6898, 0.1623, 0.6923, 0.1232, 0.6887, 0.1276, 0.6886, 0.1276, 0.6954, 0.123, 0.6953, 0.1927, 0.6273, 0.1915, 0.6272, 0.1913, 0.6236, 0.1921, 0.6237, 0.06603, 0.685, 0.06866, 0.6852, 0.06901, 0.6887, 0.06534, 0.6885, 0.147, 0.6795, 0.1469, 0.6757, 0.1497, 0.6767, 0.1497, 0.6795, 0.1943, 0.6275, 0.1927, 0.6273, 0.1921, 0.6237, 0.1941, 0.6239, 0.1921, 0.6237, 0.1913, 0.6236, 0.1898, 0.6191, 0.1907, 0.6191, 0.1621, 0.6887, 0.1647, 0.6885, 0.1647, 0.6897, 0.1631, 0.6898, 0.1666, 0.6946, 0.1641, 0.6947, 0.1642, 0.6936, 0.1657, 0.6935, 0.06146, 0.6962, 0.05999, 0.6963, 0.06065, 0.6927, 0.06146, 0.6926, 0.08013, 0.6915, 0.08007, 0.689, 0.08352, 0.6891, 0.08358, 0.6915, 0.104, 0.6938, 0.1052, 0.6936, 0.1055, 0.6953, 0.1034, 0.6951, 0.1063, 0.6902, 0.105, 0.69, 0.105, 0.6889, 0.107, 0.6891, 0.09773, 0.6946, 0.09773, 0.6919, 0.1012, 0.6919, 0.1012, 0.6946, 0.1821, 0.6217, 0.1791, 0.6218, 0.1784, 0.6162, 0.18, 0.6161, 0.1614, 0.6082, 0.1642, 0.6081, 0.1637, 0.6153, 0.1622, 0.6153, 0.1573, 0.6925, 0.158, 0.6936, 0.1566, 0.6943, 0.1553, 0.6926, 0.1625, 0.8622, 0.1608, 0.8623, 0.1605, 0.8585, 0.1622, 0.8585, 0.03561, 0.8682, 0.03417, 0.8688, 0.03291, 0.8652, 0.03435, 0.8646, 0.1808, 0.6228, 0.1791, 0.6229, 0.1791, 0.6218, 0.1821, 0.6217, 0.1631, 0.8663, 0.1612, 0.8661, 0.1608, 0.8623, 0.1625, 0.8622, 0.03705, 0.8716, 0.03562, 0.8725, 0.03417, 0.8688, 0.03561, 0.8682, 0.04104, 0.8822, 0.04001, 0.8835, 0.03562, 0.8725, 0.03705, 0.8716, 0.1326, 0.9082, 0.1322, 0.9106, 0.1306, 0.9094, 0.1316, 0.9081, 0.1635, 0.8792, 0.1619, 0.8784, 0.1612, 0.8661, 0.1631, 0.8663, 0.1631, 0.8819, 0.1613, 0.8799, 0.1619, 0.8784, 0.1635, 0.8792, 0.288, 0.8942, 0.2897, 0.8909, 0.2943, 0.8919, 0.2934, 0.8958, 0.2934, 0.8958, 0.2943, 0.8919, 0.2985, 0.8927, 0.2978, 0.8968, 0.3278, 0.8039, 0.3273, 0.8004, 0.3317, 0.8011, 0.3318, 0.8037, 0.3318, 0.8037, 0.3317, 0.8011, 0.3359, 0.8013, 0.3359, 0.8033, 0.3552, 0.9287, 0.355, 0.9305, 0.3526, 0.9294, 0.3513, 0.9262, 0.1495, 0.6841, 0.1482, 0.683, 0.1485, 0.6797, 0.1495, 0.6795, 0.06534, 0.6885, 0.06901, 0.6887, 0.06901, 0.6963, 0.06566, 0.6961, 0.1941, 0.6239, 0.1921, 0.6237, 0.1933, 0.6161, 0.1943, 0.6162, 0.06065, 0.6927, 0.05788, 0.6928, 0.05847, 0.685, 0.05997, 0.685, 0.1375, 0.6524, 0.1367, 0.6531, 0.1366, 0.6511, 0.1375, 0.6506, 0.1352, 0.6898, 0.1352, 0.6941, 0.1309, 0.6934, 0.1309, 0.6915, 0.1496, 0.6944, 0.1468, 0.6938, 0.1477, 0.6897, 0.1495, 0.69, 0.1468, 0.6938, 0.1453, 0.6944, 0.147, 0.6903, 0.1477, 0.6897, 0.6433, 0.872, 0.6421, 0.8666, 0.6487, 0.8671, 0.6492, 0.8725, 0.5717, 0.8284, 0.5741, 0.8233, 0.582, 0.8263, 0.5797, 0.8315, 0.5431, 0.8751, 0.5399, 0.868, 0.5491, 0.8664, 0.5464, 0.8748, 0.5464, 0.8748, 0.5491, 0.8664, 0.5511, 0.8662, 0.5494, 0.8748, 0.6492, 0.8725, 0.6487, 0.8671, 0.6539, 0.8658, 0.6543, 0.8713, 0.5797, 0.8315, 0.582, 0.8263, 0.584, 0.8269, 0.584, 0.8301, 0.8773, 0.8684, 0.883, 0.8607, 0.8843, 0.8706, 0.8815, 0.8724, 0.8963, 0.8916, 0.8961, 0.8961, 0.8891, 0.8943, 0.8876, 0.8913, 0.8492, 0.8909, 0.8444, 0.8865, 0.8454, 0.8848, 0.8493, 0.8877, 0.9104, 0.8866, 0.9046, 0.8856, 0.9076, 0.879, 0.9119, 0.8783, 0.8212, 0.9077, 0.8148, 0.908, 0.8154, 0.9055, 0.8211, 0.9053, 0.8772, 0.8508, 0.8747, 0.8547, 0.8732, 0.8547, 0.8735, 0.8488, 0.8444, 0.8865, 0.8387, 0.884, 0.8408, 0.8804, 0.8454, 0.8848, 0.8428, 0.9049, 0.8373, 0.9052, 0.8328, 0.8941, 0.8405, 0.8959, 0.8961, 0.8961, 0.903, 0.8947, 0.9038, 0.9009, 0.8952, 0.9042, 0.9169, 0.7883, 0.9135, 0.795, 0.9114, 0.794, 0.9151, 0.7879, 0.9031, 0.8844, 0.8963, 0.8826, 0.8962, 0.8783, 0.9046, 0.882, 0.8963, 0.8826, 0.8893, 0.884, 0.8876, 0.8815, 0.8962, 0.8783, 0.9202, 0.8884, 0.9104, 0.8866, 0.9119, 0.8783, 0.92, 0.8813, 0.9174, 0.895, 0.9087, 0.895, 0.9104, 0.8866, 0.9202, 0.8884, 0.9087, 0.895, 0.9048, 0.8926, 0.9046, 0.8856, 0.9104, 0.8866, 0.8148, 0.908, 0.8083, 0.9, 0.8097, 0.8971, 0.8154, 0.9055, 0.8122, 0.9144, 0.8052, 0.9141, 0.8042, 0.9082, 0.8136, 0.913, 0.8461, 0.9052, 0.8428, 0.9049, 0.8405, 0.8959, 0.8489, 0.8999, 0.8963, 0.8826, 0.8963, 0.8916, 0.8876, 0.8913, 0.8893, 0.884, 0.9031, 0.8844, 0.9046, 0.8918, 0.8963, 0.8916, 0.8963, 0.8826, 0.9046, 0.8918, 0.903, 0.8947, 0.8961, 0.8961, 0.8963, 0.8916, 0.8714, 0.8747, 0.8773, 0.8684, 0.8815, 0.8724, 0.875, 0.8747, 0.9196, 0.7888, 0.9177, 0.7811, 0.9221, 0.7812, 0.9221, 0.7893, 0.8749, 0.8648, 0.879, 0.8578, 0.883, 0.8607, 0.8773, 0.8684, 0.8705, 0.8584, 0.8732, 0.8547, 0.8747, 0.8547, 0.8723, 0.861, 0.9151, 0.7879, 0.9097, 0.7808, 0.9129, 0.7809, 0.9169, 0.7883, 0.8142, 0.9105, 0.8062, 0.9043, 0.8083, 0.9, 0.8148, 0.908, 0.9196, 0.7888, 0.9165, 0.7966, 0.9135, 0.795, 0.9169, 0.7883, 0.926, 0.8894, 0.9294, 0.8896, 0.9311, 0.895, 0.9297, 0.8949, 0.8214, 0.9112, 0.8142, 0.9105, 0.8148, 0.908, 0.8212, 0.9077, 0.849, 0.8955, 0.8423, 0.8914, 0.8444, 0.8865, 0.8492, 0.8909, 0.8489, 0.8999, 0.8405, 0.8959, 0.8423, 0.8914, 0.849, 0.8955, 0.8215, 0.9144, 0.8136, 0.913, 0.8142, 0.9105, 0.8214, 0.9112, 0.8876, 0.8566, 0.883, 0.8607, 0.879, 0.8578, 0.8826, 0.8538, 0.8405, 0.8959, 0.8328, 0.8941, 0.8357, 0.8892, 0.8423, 0.8914, 0.9221, 0.7893, 0.9193, 0.7981, 0.9165, 0.7966, 0.9196, 0.7888, 0.8136, 0.913, 0.8042, 0.9082, 0.8062, 0.9043, 0.8142, 0.9105, 0.8723, 0.861, 0.8747, 0.8547, 0.879, 0.8578, 0.8749, 0.8648, 0.9169, 0.7883, 0.9129, 0.7809, 0.9177, 0.7811, 0.9196, 0.7888, 0.8876, 0.8462, 0.8869, 0.8467, 0.8859, 0.846, 0.8864, 0.8455, 0.8923, 0.84, 0.8876, 0.84, 0.8911, 0.8339, 0.8926, 0.834, 0.9227, 0.8305, 0.9185, 0.8305, 0.9183, 0.8237, 0.9197, 0.8235, 0.8817, 0.8512, 0.8793, 0.8495, 0.8859, 0.846, 0.8869, 0.8467, 0.9272, 0.8053, 0.931, 0.8047, 0.9298, 0.8106, 0.9281, 0.8104, 0.8341, 0.8876, 0.8322, 0.8875, 0.8322, 0.8858, 0.8339, 0.8861, 0.9291, 0.7865, 0.9241, 0.7866, 0.926, 0.7809, 0.9281, 0.7808, 0.8392, 0.8854, 0.8387, 0.8888, 0.8341, 0.8876, 0.8339, 0.8861, 0.828, 0.9193, 0.8226, 0.9194, 0.8234, 0.9142, 0.8257, 0.9141, 0.8299, 0.9235, 0.8215, 0.9235, 0.8226, 0.9194, 0.828, 0.9193, 0.8444, 0.8865, 0.8423, 0.8914, 0.8387, 0.8888, 0.8392, 0.8854, 0.9298, 0.7927, 0.9221, 0.7927, 0.9241, 0.7866, 0.9291, 0.7865, 0.9256, 0.8013, 0.931, 0.7984, 0.931, 0.8047, 0.9272, 0.8053, 0.879, 0.8578, 0.8747, 0.8547, 0.8793, 0.8495, 0.8817, 0.8512, 0.9256, 0.8368, 0.918, 0.8368, 0.9185, 0.8305, 0.9227, 0.8305, 0.8926, 0.8452, 0.8841, 0.8453, 0.8876, 0.84, 0.8923, 0.84, 0.925, 0.8833, 0.9311, 0.8837, 0.9294, 0.8896, 0.926, 0.8894, 0.2847, 0.9675, 0.2853, 0.9658, 0.2876, 0.9643, 0.2876, 0.9689, 0.5859, 0.8263, 0.584, 0.8269, 0.5839, 0.8182, 0.587, 0.8176, 0.3571, 0.8863, 0.3594, 0.8869, 0.3575, 0.8893, 0.3559, 0.8887, 0.5589, 0.85, 0.5621, 0.833, 0.5671, 0.8335, 0.5658, 0.8529, 0.6034, 0.8643, 0.6086, 0.8649, 0.6095, 0.8725, 0.6055, 0.8719, 0.3036, 0.8831, 0.3, 0.8831, 0.3014, 0.8748, 0.3043, 0.8758, 0.553, 0.8671, 0.5511, 0.8662, 0.5516, 0.8634, 0.5563, 0.8624, 0.1231, 0.8259, 0.1189, 0.8261, 0.1189, 0.8206, 0.1233, 0.8225, 0.08793, 0.7896, 0.08793, 0.787, 0.09151, 0.7871, 0.09232, 0.7915, 0.5827, 0.9241, 0.5845, 0.9241, 0.5832, 0.9308, 0.58, 0.9303, 0.3446, 0.8004, 0.3402, 0.8011, 0.3404, 0.7977, 0.3449, 0.7977, 0.561, 0.8715, 0.553, 0.8671, 0.5563, 0.8624, 0.564, 0.8668, 0.3072, 0.884, 0.3036, 0.8831, 0.3043, 0.8758, 0.3071, 0.8771, 0.5938, 0.8233, 0.5859, 0.8263, 0.587, 0.8176, 0.5894, 0.8168, 0.3072, 0.8851, 0.3035, 0.8842, 0.3036, 0.8831, 0.3072, 0.884, 0.3413, 0.8168, 0.3389, 0.8176, 0.3394, 0.811, 0.342, 0.8105, 0.3389, 0.8176, 0.3359, 0.8182, 0.3359, 0.8107, 0.3394, 0.811, 0.3035, 0.8842, 0.2998, 0.8842, 0.3, 0.8831, 0.3036, 0.8831, 0.3574, 0.8719, 0.3614, 0.8725, 0.3603, 0.8782, 0.3566, 0.8778, 0.3027, 0.8933, 0.2985, 0.8927, 0.2991, 0.889, 0.3031, 0.8896, 0.3074, 0.8938, 0.3027, 0.8933, 0.3031, 0.8896, 0.3076, 0.8914, 0.3424, 0.8092, 0.3395, 0.8084, 0.34, 0.8037, 0.3441, 0.8039, 0.3395, 0.8084, 0.3359, 0.8078, 0.3359, 0.8033, 0.34, 0.8037, 0.3577, 0.8788, 0.362, 0.8792, 0.361, 0.8837, 0.357, 0.8846, 0.4232, 0.9188, 0.4223, 0.9228, 0.4204, 0.9236, 0.4219, 0.9191, 0.3394, 0.811, 0.3359, 0.8107, 0.3359, 0.8078, 0.3395, 0.8084, 0.4223, 0.9228, 0.4232, 0.9256, 0.4206, 0.9268, 0.4204, 0.9236, 0.3031, 0.8896, 0.2991, 0.889, 0.2998, 0.8842, 0.3035, 0.8842, 0.3076, 0.8914, 0.3031, 0.8896, 0.3035, 0.8842, 0.3072, 0.8851, 0.05266, 0.8936, 0.0554, 0.8975, 0.05261, 0.8971, 0.05272, 0.8937, 0.09716, 0.8896, 0.09711, 0.8867, 0.09829, 0.8866, 0.09953, 0.8895, 0.05415, 0.8911, 0.05272, 0.8937, 0.04917, 0.8933, 0.04974, 0.8906, 0.05512, 0.9004, 0.05483, 0.9033, 0.05223, 0.9024, 0.05242, 0.8998, 0.1644, 0.8252, 0.1705, 0.8255, 0.1712, 0.8292, 0.164, 0.8298, 0.05272, 0.8937, 0.05261, 0.8971, 0.04864, 0.8963, 0.04917, 0.8933, 0.0837, 0.9167, 0.0837, 0.9187, 0.07984, 0.917, 0.07984, 0.9149, 0.1647, 0.8221, 0.1709, 0.8224, 0.1705, 0.8255, 0.1644, 0.8252, 0.05242, 0.8998, 0.05223, 0.9024, 0.04772, 0.9019, 0.04818, 0.8991, 0.1374, 0.9235, 0.1374, 0.9218, 0.1432, 0.92, 0.1409, 0.9237, 0.2106, 0.137, 0.2106, 0.3759, 0.02445, 0.3706, 0.03463, 0.1727, 0.1694, 0.9156, 0.168, 0.9227, 0.1637, 0.9235, 0.1664, 0.9165, 0.0837, 0.9187, 0.08333, 0.9256, 0.08012, 0.9241, 0.07984, 0.917, 0.8521, 0.883, 0.853, 0.8849, 0.8484, 0.8846, 0.849, 0.8828, 0.6031, 0.8457, 0.6028, 0.8281, 0.606, 0.8287, 0.6075, 0.8462, 0.5958, 0.8424, 0.594, 0.8617, 0.5894, 0.8614, 0.5888, 0.8441, 0.6216, 0.8981, 0.623, 0.9122, 0.6197, 0.914, 0.617, 0.9002, 0.8986, 0.8575, 0.8982, 0.852, 0.902, 0.8529, 0.9024, 0.8584, 0.8263, 0.7994, 0.8262, 0.7976, 0.8312, 0.7981, 0.8299, 0.7998, 0.8985, 0.8609, 0.8987, 0.8589, 0.9025, 0.8598, 0.9014, 0.8616, 0.8603, 0.7968, 0.8602, 0.7948, 0.8634, 0.7953, 0.8628, 0.7973, 0.9203, 0.8687, 0.9271, 0.869, 0.9269, 0.8729, 0.92, 0.873, 0.8602, 0.7932, 0.8604, 0.7871, 0.8648, 0.787, 0.8634, 0.7937, 0.8648, 0.787, 0.8705, 0.7873, 0.8703, 0.7919, 0.8634, 0.7937, 0.8264, 0.7959, 0.8272, 0.7894, 0.8322, 0.7899, 0.8314, 0.7964, 0.6028, 0.8281, 0.6008, 0.8223, 0.604, 0.8229, 0.606, 0.8287, 0.6362, 0.8898, 0.638, 0.8844, 0.6418, 0.8854, 0.64, 0.8907, 0.5621, 0.833, 0.563, 0.8267, 0.568, 0.8273, 0.5671, 0.8335, 0.594, 0.8617, 0.5937, 0.868, 0.5891, 0.8677, 0.5894, 0.8614, 0.6008, 0.8223, 0.6006, 0.8181, 0.6039, 0.8184, 0.604, 0.8229, 0.638, 0.8844, 0.6381, 0.8806, 0.6421, 0.8817, 0.6418, 0.8854, 0.563, 0.8267, 0.5634, 0.8225, 0.5687, 0.823, 0.568, 0.8273, 0.5937, 0.868, 0.5936, 0.8727, 0.5887, 0.8724, 0.5891, 0.8677, 0.6006, 0.8181, 0.5999, 0.803, 0.6023, 0.8035, 0.6039, 0.8184, 0.6381, 0.8806, 0.6381, 0.8671, 0.641, 0.8678, 0.6421, 0.8817, 0.5634, 0.8225, 0.5659, 0.8056, 0.5695, 0.806, 0.5687, 0.823, 0.5936, 0.8727, 0.5917, 0.8892, 0.5885, 0.889, 0.5887, 0.8724, 0.8262, 0.7976, 0.8264, 0.7959, 0.8314, 0.7964, 0.8312, 0.7981, 0.853, 0.8849, 0.8529, 0.8866, 0.8483, 0.8863, 0.8484, 0.8846, 0.8602, 0.7948, 0.8602, 0.7932, 0.8634, 0.7937, 0.8634, 0.7953, 0.8987, 0.8589, 0.8986, 0.8575, 0.9024, 0.8584, 0.9025, 0.8598, 0.8069, 0.9206, 0.8119, 0.9206, 0.8119, 0.9285, 0.8069, 0.9285, 0.8947, 0.8607, 0.8876, 0.8602, 0.889, 0.8559, 0.8947, 0.8582, 0.9269, 0.8729, 0.9271, 0.8786, 0.9202, 0.8788, 0.92, 0.873, 0.8947, 0.8582, 0.889, 0.8559, 0.8886, 0.8517, 0.8943, 0.852, 0.6205, 0.8878, 0.6216, 0.8981, 0.617, 0.9002, 0.615, 0.89, 0.5962, 0.8284, 0.5958, 0.8424, 0.5888, 0.8441, 0.5882, 0.8315, 0.6035, 0.8588, 0.6031, 0.8457, 0.6075, 0.8462, 0.6087, 0.8593, 0.5563, 0.8624, 0.5589, 0.85, 0.5658, 0.8529, 0.564, 0.8668, 0.5976, 0.8593, 0.5982, 0.8461, 0.6031, 0.8457, 0.6035, 0.8588, 0.6272, 0.8871, 0.6272, 0.8978, 0.6216, 0.8981, 0.6205, 0.8878, 0.8948, 0.8597, 0.8947, 0.8582, 0.8986, 0.8575, 0.8987, 0.8589, 0.8566, 0.7952, 0.8567, 0.7936, 0.8602, 0.7932, 0.8602, 0.7948, 0.644, 0.9167, 0.644, 0.9302, 0.641, 0.9303, 0.6397, 0.9166, 0.5968, 0.8187, 0.5972, 0.8034, 0.5999, 0.803, 0.6006, 0.8181, 0.6341, 0.8852, 0.6339, 0.8812, 0.6381, 0.8806, 0.638, 0.8844, 0.5972, 0.8227, 0.5968, 0.8187, 0.6006, 0.8181, 0.6008, 0.8223, 0.6271, 0.9122, 0.6256, 0.9175, 0.6216, 0.9175, 0.623, 0.9122, 0.5992, 0.8286, 0.5972, 0.8227, 0.6008, 0.8223, 0.6028, 0.8281, 0.8567, 0.7936, 0.8568, 0.7875, 0.8604, 0.7871, 0.8602, 0.7932, 0.9214, 0.8652, 0.9259, 0.8649, 0.9271, 0.869, 0.9203, 0.8687, 0.8576, 0.7972, 0.8566, 0.7952, 0.8602, 0.7948, 0.8603, 0.7968, 0.8955, 0.8614, 0.8948, 0.8597, 0.8987, 0.8589, 0.8985, 0.8609, 0.8947, 0.8582, 0.8943, 0.852, 0.8982, 0.852, 0.8986, 0.8575, 0.6272, 0.8978, 0.6271, 0.9122, 0.623, 0.9122, 0.6216, 0.8981, 0.5982, 0.8461, 0.5992, 0.8286, 0.6028, 0.8281, 0.6031, 0.8457, 0.08264, 0.9135, 0.0837, 0.9167, 0.07984, 0.9149, 0.08032, 0.9125, 0.1694, 0.9156, 0.1664, 0.9165, 0.1669, 0.9144, 0.1695, 0.9135, 0.09283, 0.8912, 0.09418, 0.8868, 0.09711, 0.8867, 0.09716, 0.8896, 0.1644, 0.8252, 0.164, 0.8298, 0.1619, 0.8296, 0.1615, 0.8251, 0.3526, 0.8784, 0.3566, 0.8778, 0.3577, 0.8788, 0.3528, 0.8793, 0.3528, 0.8793, 0.3577, 0.8788, 0.357, 0.8846, 0.3518, 0.8847, 0.3529, 0.8724, 0.3574, 0.8719, 0.3566, 0.8778, 0.3526, 0.8784, 0.5798, 0.9176, 0.583, 0.9176, 0.5845, 0.9241, 0.5827, 0.9241, 0.5968, 0.8649, 0.6034, 0.8643, 0.6055, 0.8719, 0.601, 0.8724, 0.1729, 0.8863, 0.1723, 0.8848, 0.1735, 0.8842, 0.1742, 0.8848, 0.3225, 0.9293, 0.3188, 0.9306, 0.3204, 0.9268, 0.3228, 0.9267, 0.1723, 0.8848, 0.1725, 0.8725, 0.1739, 0.8723, 0.1735, 0.8842, 0.1189, 0.8862, 0.1179, 0.8856, 0.118, 0.8813, 0.1189, 0.8809, 0.05939, 0.8876, 0.06114, 0.887, 0.06217, 0.8893, 0.05963, 0.8912, 0.09931, 0.892, 0.0986, 0.895, 0.09571, 0.8959, 0.0956, 0.8934, 0.09953, 0.9073, 0.0994, 0.9117, 0.0963, 0.9126, 0.09661, 0.9084, 0.0986, 0.895, 0.09953, 0.9073, 0.09661, 0.9084, 0.09571, 0.8959, 0.1641, 0.9007, 0.1637, 0.889, 0.1685, 0.8899, 0.1685, 0.9012, 0.06114, 0.887, 0.0689, 0.878, 0.07072, 0.8799, 0.06217, 0.8893, 0.1639, 0.8854, 0.1642, 0.8817, 0.1681, 0.8825, 0.1684, 0.8862, 0.1637, 0.889, 0.1639, 0.8854, 0.1684, 0.8862, 0.1685, 0.8899, 0.0689, 0.878, 0.07146, 0.875, 0.07334, 0.8764, 0.07072, 0.8799, 0.1725, 0.8725, 0.1728, 0.8687, 0.174, 0.8687, 0.1739, 0.8723, 0.179, 0.6093, 0.1794, 0.6081, 0.1815, 0.6084, 0.1801, 0.6095, 0.07146, 0.875, 0.07377, 0.872, 0.07567, 0.8734, 0.07334, 0.8764, 0.1728, 0.8687, 0.1729, 0.8649, 0.1742, 0.8649, 0.174, 0.8687, 0.0994, 0.9117, 0.09943, 0.9154, 0.09681, 0.9163, 0.0963, 0.9126, 0.1747, 0.6149, 0.169, 0.6149, 0.1686, 0.6113, 0.1752, 0.6081, 0.1766, 0.6121, 0.1752, 0.6128, 0.1766, 0.6083, 0.1774, 0.6095, 0.1801, 0.6095, 0.1815, 0.6084, 0.1815, 0.615, 0.1801, 0.6134, 0.1786, 0.6135, 0.1789, 0.615, 0.1752, 0.6128, 0.1766, 0.6121, 0.07672, 0.7186, 0.0776, 0.7173, 0.0776, 0.7234, 0.07677, 0.7223, 0.1688, 0.6418, 0.1696, 0.6488, 0.1671, 0.6488, 0.1646, 0.6421, 0.1872, 0.569, 0.1877, 0.5633, 0.189, 0.5634, 0.1895, 0.569, 0.1716, 0.6487, 0.1738, 0.6418, 0.1764, 0.6421, 0.1764, 0.6482, 0.09427, 0.6926, 0.09773, 0.6926, 0.09773, 0.6946, 0.09427, 0.6946, 0.07526, 0.7223, 0.07524, 0.7234, 0.07207, 0.7211, 0.07326, 0.7208, 0.07551, 0.7187, 0.07581, 0.717, 0.0776, 0.7173, 0.07672, 0.7186, 0.1509, 0.6919, 0.1497, 0.6922, 0.151, 0.6881, 0.1517, 0.6894, 0.07983, 0.6911, 0.07892, 0.69, 0.07903, 0.6862, 0.08007, 0.685, 0.07401, 0.6914, 0.07742, 0.6914, 0.07742, 0.6957, 0.07401, 0.6957, 0.1104, 0.695, 0.107, 0.695, 0.107, 0.689, 0.1104, 0.6889, 0.141, 0.6936, 0.1375, 0.6937, 0.1375, 0.6898, 0.141, 0.6897, 0.06382, 0.6851, 0.06435, 0.6888, 0.06165, 0.6886, 0.06146, 0.685, 0.07753, 0.6851, 0.07747, 0.6862, 0.07538, 0.6877, 0.07401, 0.6873, 0.07786, 0.6914, 0.07774, 0.6903, 0.07892, 0.69, 0.07983, 0.6911, 0.07401, 0.6873, 0.07538, 0.6877, 0.07606, 0.6902, 0.07512, 0.6914, 0.1869, 0.6956, 0.1866, 0.6879, 0.1913, 0.688, 0.1913, 0.6957, 0.1927, 0.5829, 0.1921, 0.5865, 0.1914, 0.5866, 0.1915, 0.583, 0.1914, 0.677, 0.1907, 0.6734, 0.1944, 0.6732, 0.1941, 0.6768, 0.1187, 0.6964, 0.1187, 0.693, 0.1216, 0.6929, 0.1225, 0.6964, 0.1943, 0.5827, 0.1942, 0.5863, 0.1921, 0.5865, 0.1927, 0.5829, 0.1921, 0.5865, 0.1908, 0.5911, 0.1898, 0.5911, 0.1914, 0.5866, 0.07512, 0.6914, 0.07606, 0.6902, 0.07774, 0.6903, 0.07786, 0.6914, 0.08007, 0.685, 0.07903, 0.6862, 0.07747, 0.6862, 0.07753, 0.6851, 0.06534, 0.6852, 0.06534, 0.6888, 0.06435, 0.6888, 0.06382, 0.6851, 0.141, 0.6962, 0.1375, 0.6962, 0.1375, 0.6937, 0.141, 0.6936, 0.07401, 0.7183, 0.07331, 0.717, 0.07581, 0.717, 0.07551, 0.7187, 0.07677, 0.7223, 0.0776, 0.7234, 0.07524, 0.7234, 0.07526, 0.7223, 0.09427, 0.69, 0.09773, 0.6899, 0.09773, 0.6926, 0.09427, 0.6926, 0.1842, 0.569, 0.1861, 0.5633, 0.1877, 0.5633, 0.1872, 0.569, 0.1716, 0.6419, 0.1712, 0.6488, 0.1696, 0.6488, 0.1688, 0.6418, 0.1801, 0.6134, 0.1815, 0.615, 0.1789, 0.615, 0.1786, 0.6135, 0.1711, 0.8687, 0.1712, 0.8649, 0.1729, 0.8649, 0.1728, 0.8687, 0.07026, 0.8739, 0.07257, 0.8709, 0.07377, 0.872, 0.07146, 0.875, 0.1774, 0.6095, 0.1766, 0.6083, 0.1794, 0.6081, 0.179, 0.6093, 0.1706, 0.8728, 0.1711, 0.8687, 0.1728, 0.8687, 0.1725, 0.8725, 0.0678, 0.8767, 0.07026, 0.8739, 0.07146, 0.875, 0.0689, 0.878, 0.06055, 0.8854, 0.0678, 0.8767, 0.0689, 0.878, 0.06114, 0.887, 0.1501, 0.9111, 0.1511, 0.9113, 0.1517, 0.9129, 0.1499, 0.9135, 0.1707, 0.8857, 0.1706, 0.8728, 0.1725, 0.8725, 0.1723, 0.8848, 0.1712, 0.8883, 0.1707, 0.8857, 0.1723, 0.8848, 0.1729, 0.8863, 0.3077, 0.8975, 0.3022, 0.8973, 0.3027, 0.8933, 0.3074, 0.8938, 0.3022, 0.8973, 0.2978, 0.8968, 0.2985, 0.8927, 0.3027, 0.8933, 0.3441, 0.8039, 0.34, 0.8037, 0.3402, 0.8011, 0.3446, 0.8004, 0.34, 0.8037, 0.3359, 0.8033, 0.3359, 0.8013, 0.3402, 0.8011, 0.357, 0.8846, 0.361, 0.8837, 0.3594, 0.8869, 0.3571, 0.8863, 0.1482, 0.6795, 0.1482, 0.6841, 0.1472, 0.6841, 0.1469, 0.6808, 0.1907, 0.6734, 0.1911, 0.6657, 0.1944, 0.6655, 0.1944, 0.6732, 0.1942, 0.5863, 0.1943, 0.594, 0.1933, 0.5941, 0.1921, 0.5865, 0.06435, 0.6888, 0.06347, 0.6964, 0.0621, 0.6963, 0.06165, 0.6886, 0.1365, 0.6743, 0.1363, 0.6725, 0.1373, 0.6728, 0.1373, 0.6749, 0.141, 0.6944, 0.1424, 0.6897, 0.1444, 0.6897, 0.1453, 0.6944, 0.1187, 0.693, 0.1193, 0.6889, 0.1211, 0.6887, 0.1216, 0.6929, 0.1216, 0.6929, 0.1211, 0.6887, 0.1217, 0.6886, 0.123, 0.6928, 0.5976, 0.8593, 0.6035, 0.8588, 0.6034, 0.8643, 0.5968, 0.8649, 0.5962, 0.8284, 0.5882, 0.8315, 0.5859, 0.8263, 0.5938, 0.8233, 0.5552, 0.8771, 0.5523, 0.8758, 0.553, 0.8671, 0.561, 0.8715, 0.5523, 0.8758, 0.5494, 0.8748, 0.5511, 0.8662, 0.553, 0.8671, 0.6035, 0.8588, 0.6087, 0.8593, 0.6086, 0.8649, 0.6034, 0.8643, 0.5882, 0.8315, 0.584, 0.8301, 0.584, 0.8269, 0.5859, 0.8263, 0.1723, 0.9148, 0.1694, 0.9156, 0.1695, 0.9135, 0.1721, 0.9126, 0.1723, 0.9148, 0.1723, 0.9219, 0.168, 0.9227, 0.1694, 0.9156, 0.7314, 0.2178, 0.7314, 0.3986, 0.4136, 0.4631, 0.4213, 0.3134, 0.05261, 0.8971, 0.05242, 0.8998, 0.04818, 0.8991, 0.04864, 0.8963, 0.0554, 0.8975, 0.05512, 0.9004, 0.05242, 0.8998, 0.05261, 0.8971, 0.121, 0.9203, 0.1189, 0.9207, 0.1193, 0.9181, 0.1213, 0.9174, 0.121, 0.9203, 0.1213, 0.9174, 0.1282, 0.9153, 0.1281, 0.9193, 0.7314, 0.2178, 1.042, 0.3134, 1.049, 0.4631, 0.7314, 0.3986, 0.0446, 0.8958, 0.04864, 0.8963, 0.04818, 0.8991, 0.04393, 0.8984, 0.0417, 0.8952, 0.0446, 0.8958, 0.04393, 0.8984, 0.04094, 0.898])
me_cube.materials.append(mat_material)
me_cube.use_remesh_preserve_volume = False
me_cube.use_remesh_preserve_attributes = False
me_cube.use_mirror_vertex_groups = False
me_cube.update()
arm_armature = bpy.data.armatures.new('Armature')  # bones are not reproduced

# ---- objects
ob_armature = bpy.data.objects.new('Armature', arm_armature)
ob_cube = bpy.data.objects.new('Cube', me_cube)

# ---- transforms, parenting, visibility, modifiers, constraints
ob_armature.location = (0.0, 0.0, 0.0)
ob_armature.rotation_euler = (1.571, -0.0, 0.0)
ob_armature.scale = (1.0, 0.8638, 1.0)
ob_armature.show_in_front = True
ob_armature.lineart.crease_threshold = 0.0
ob_cube.parent = ob_armature
ob_cube.matrix_parent_inverse = Matrix(((1.0, 0.0, 0.0, 0.0), (0.0, 8.74e-08, 1.158, 0.0), (0.0, -1.0, 7.55e-08, 0.0), (0.0, 0.0, 0.0, 1.0)))
ob_cube.location = (0.0, 0.0, 0.0)
ob_cube.lock_rotations_4d = False
ob_cube.empty_display_type = 'ARROWS'
ob_cube.lineart.crease_threshold = 0.0
_vg = ob_cube.vertex_groups.new(name='Hips')
for _i, _w in zip([0, 1, 4, 5, 6, 7, 8, 9, 68, 69, 70, 72, 169, 170, 171, 172, 173, 232, 233, 234, 235, 238, 239, 240, 241, 244, 245, 246, 247, 320, 321, 322, 324, 325, 425, 426, 427, 428, 429, 430, 431], [0.1892, 0.2888, 0.06592, 0.09501, 0.07338, 0.1103, 0.2748, 0.7496, 0.03832, 0.1869, 0.08627, 0.8159, 0.4746, 0.4302, 0.6372, 0.8611, 0.4483, 0.1885, 0.2874, 0.07689, 0.1118, 0.06589, 0.09496, 0.6227, 0.8801, 0.07337, 0.1103, 0.2773, 0.7494, 0.03743, 0.1855, 0.0862, 0.9952, 0.8162, 0.4744, 0.6644, 0.4299, 0.8994, 0.6375, 0.8611, 0.4479]): _vg.add([_i], _w, 'REPLACE')
_vg = ob_cube.vertex_groups.new(name='Middle')
for _i, _w in zip([0, 1, 4, 5, 6, 7, 8, 9, 12, 13, 14, 15, 17, 20, 21, 22, 23, 69, 70, 74, 76, 169, 170, 171, 172, 173, 232, 233, 234, 235, 238, 239, 240, 241, 244, 245, 246, 247, 250, 251, 252, 253, 254, 255, 257, 262, 263, 264, 265, 266, 267, 321, 322, 327, 329, 425, 426, 427, 428, 429, 430, 431], [0.06336, 0.1051, 0.7796, 0.6844, 0.8295, 0.7015, 0.008008, 0.0128, 0.1392, 0.1465, 0.1369, 0.1402, 0.004387, 0.05533, 0.0977, 0.08303, 0.09487, 0.07427, 0.7106, 0.1517, 0.09936, 0.1786, 0.3752, 0.1205, 0.0927, 0.2329, 0.06299, 0.1046, 0.8566, 0.7314, 0.7796, 0.6843, 0.05043, 0.002609, 0.8295, 0.7015, 0.008445, 0.01264, 0.1392, 0.1465, 0.07446, 0.1035, 0.1369, 0.1402, 0.00468, 0.02465, 0.05534, 0.09757, 0.08305, 0.06848, 0.09485, 0.0737, 0.7106, 0.1517, 0.09936, 0.1785, 0.1156, 0.375, 0.06256, 0.1205, 0.09268, 0.2328]): _vg.add([_i], _w, 'REPLACE')
_vg = ob_cube.vertex_groups.new(name='Chest')
for _i, _w in zip([3, 4, 5, 6, 7, 10, 11, 12, 13, 14, 15, 16, 17, 18, 19, 20, 21, 22, 23, 70, 74, 75, 76, 96, 136, 137, 138, 139, 140, 169, 170, 173, 234, 235, 237, 238, 239, 242, 243, 244, 245, 248, 249, 250, 251, 252, 253, 254, 255, 256, 257, 258, 259, 260, 261, 262, 263, 264, 265, 266, 267, 322, 327, 328, 329, 350, 390, 391, 392, 393, 394, 395, 396, 425, 427, 431], [0.04014, 0.1276, 0.1445, 0.08312, 0.1282, 0.01908, 0.1074, 0.6999, 0.7679, 0.8183, 0.7672, 0.1351, 0.6062, 0.6369, 0.7873, 0.8655, 0.6855, 0.805, 0.8051, 0.1393, 0.7054, 0.1205, 0.7182, 0.03221, 0.05132, 0.1947, 0.2298, 0.6319, 0.0438, 0.0166, 0.001787, 0.01608, 0.05777, 0.1041, 0.06644, 0.1276, 0.1444, 0.067, 0.03138, 0.08313, 0.1282, 0.0168, 0.1061, 0.6988, 0.7682, 0.9025, 0.8259, 0.8185, 0.7667, 0.124, 0.6098, 0.8477, 0.6324, 0.8437, 0.7884, 0.9025, 0.8659, 0.6837, 0.8056, 0.8565, 0.8044, 0.1393, 0.7054, 0.1242, 0.7185, 0.0002177, 0.03836, 0.2095, 0.7268, 0.2179, 0.7554, 0.6335, 0.0527, 0.01651, 0.001758, 0.01601]): _vg.add([_i], _w, 'REPLACE')
_vg = ob_cube.vertex_groups.new(name='Neck')
for _i, _w in zip([10, 11, 24, 25, 26, 27, 31, 32, 73, 77, 78, 138, 242, 243, 248, 249, 268, 269, 270, 271, 272, 274, 280, 281, 282, 283, 326, 330, 331, 392, 393, 394, 433, 434, 435, 436, 437, 438, 439, 440, 441], [0.09192, 0.07406, 0.3406, 0.07633, 0.092, 0.05703, 0.03891, 0.02863, 0.004949, 0.1251, 0.06834, 0.01036, 0.7067, 0.6306, 0.09269, 0.07138, 0.3408, 0.05169, 0.07616, 0.1184, 0.09207, 0.05701, 0.03885, 0.04012, 0.02859, 0.0335, 0.006625, 0.1254, 0.06837, 0.08547, 0.007706, 0.06669, 0.046, 0.02852, 0.01431, 0.01675, 0.03417, 0.04604, 0.0285, 0.0143, 0.03418]): _vg.add([_i], _w, 'REPLACE')
_vg = ob_cube.vertex_groups.new(name='Head')
for _i, _w in zip([10, 11, 24, 25, 26, 27, 29, 30, 31, 32, 33, 73, 77, 78, 79, 174, 175, 176, 177, 178, 179, 180, 181, 182, 183, 184, 185, 186, 187, 188, 189, 190, 191, 192, 193, 194, 195, 196, 197, 198, 199, 200, 201, 202, 203, 204, 205, 206, 207, 208, 209, 210, 211, 212, 213, 214, 215, 216, 217, 218, 219, 220, 221, 222, 223, 224, 225, 226, 227, 228, 229, 230, 231, 242, 243, 248, 249, 268, 269, 270, 271, 272, 273, 274, 276, 277, 278, 279, 280, 281, 282, 283, 284, 285, 326, 330, 331, 332, 333, 394, 432, 433, 434, 435, 436, 437, 438, 439, 440, 441], [0.05138, 0.07663, 0.4594, 0.7941, 0.827, 0.869, 0.96, 0.9543, 0.8962, 0.9098, 0.9729, 0.06937, 0.6844, 0.8537, 0.9505, 1.0, 1.0, 1.0, 1.0, 1.0, 1.0, 1.0, 1.0, 1.0, 1.0, 1.0, 1.0, 1.0, 1.0, 1.0, 1.0, 1.0, 1.0, 1.0, 1.0, 1.0, 1.0, 1.0, 1.0, 1.0, 1.0, 1.0, 1.0, 1.0, 1.0, 1.0, 1.0, 1.0, 1.0, 1.0, 1.0, 1.0, 1.0, 1.0, 1.0, 1.0, 1.0, 1.0, 1.0, 1.0, 1.0, 1.0, 1.0, 1.0, 1.0, 1.0, 1.0, 1.0, 1.0, 1.0, 1.0, 1.0, 1.0, 0.107, 0.1824, 0.05211, 0.0741, 0.4597, 0.9342, 0.794, 0.8154, 0.8271, 0.9935, 0.869, 0.96, 0.9967, 0.9543, 0.9849, 0.8962, 0.9042, 0.9098, 0.9085, 0.9729, 0.973, 0.07175, 0.6849, 0.8538, 0.9938, 0.9505, 0.001106, 0.9951, 0.8935, 0.9116, 0.9413, 0.9408, 0.9021, 0.8936, 0.9116, 0.9413, 0.9022]): _vg.add([_i], _w, 'REPLACE')
_vg = ob_cube.vertex_groups.new(name='shoulder_L')
for _i, _w in zip([2, 3, 10, 11, 12, 13, 15, 16, 17, 18, 19, 20, 21, 22, 23, 24, 25, 26, 27, 31, 32, 71, 73, 74, 75, 76, 77, 78, 96, 97, 98, 99, 136, 137, 138, 139, 140, 141, 142, 242, 243, 258, 260, 266, 271, 392, 394, 433, 434, 435, 437], [0.9403, 0.8543, 0.8105, 0.7164, 0.106, 0.04102, 0.03754, 0.7469, 0.2651, 0.2868, 0.1357, 0.04601, 0.161, 0.0706, 0.0582, 0.1903, 0.1059, 0.07509, 0.06148, 0.02578, 0.01743, 0.8958, 0.8865, 0.08239, 0.5235, 0.1141, 0.185, 0.06864, 0.7604, 0.5031, 0.1068, 0.1656, 0.8777, 0.6731, 0.6938, 0.2911, 0.6655, 0.8115, 0.1233, 0.05898, 0.07168, 0.05511, 0.04515, 0.0003349, 0.005395, 0.0826, 0.06735, 0.03754, 0.03074, 0.008717, 0.03432]): _vg.add([_i], _w, 'REPLACE')
_vg = ob_cube.vertex_groups.new(name='upperArm_L')
for _i, _w in zip([2, 3, 16, 17, 21, 71, 74, 75, 76, 96, 97, 98, 99, 100, 101, 102, 103, 104, 105, 106, 107, 108, 109, 110, 111, 112, 113, 114, 115, 136, 137, 140, 141, 142, 143, 144, 145, 146, 147, 148, 149, 150], [0.02988, 0.06345, 0.1003, 0.08241, 0.00975, 0.09413, 0.007903, 0.3404, 0.04239, 0.1928, 0.4954, 0.8905, 0.8072, 0.9838, 0.9835, 0.996, 0.9876, 0.9213, 0.9261, 0.8911, 0.8899, 0.08781, 0.1193, 0.1098, 0.08814, 0.01774, 0.04924, 0.0387, 0.01702, 0.05735, 0.09981, 0.278, 0.1677, 0.8625, 0.9816, 0.9914, 0.935, 0.8993, 0.07199, 0.1014, 0.003597, 0.02478]): _vg.add([_i], _w, 'REPLACE')
_vg = ob_cube.vertex_groups.new(name='lowerArm_L')
for _i, _w in zip([104, 105, 106, 107, 108, 109, 110, 111, 112, 113, 114, 115, 116, 117, 118, 119, 120, 121, 122, 123, 124, 125, 126, 127, 128, 130, 131, 132, 135, 145, 146, 147, 148, 149, 150, 151, 152, 153, 154, 155, 156, 157, 158], [0.07731, 0.07136, 0.1062, 0.1083, 0.9085, 0.8599, 0.8585, 0.9012, 0.9589, 0.8837, 0.8477, 0.9381, 0.9559, 0.1921, 0.2847, 0.7663, 0.9035, 0.1044, 0.1867, 0.5009, 0.5551, 0.0217, 0.08833, 0.4019, 0.1909, 0.06016, 0.2049, 0.02348, 0.008805, 0.06357, 0.09852, 0.9231, 0.8822, 0.9566, 0.9171, 0.9433, 0.6846, 0.8645, 0.3442, 0.1521, 0.18, 0.01886, 0.1191]): _vg.add([_i], _w, 'REPLACE')
_vg = ob_cube.vertex_groups.new(name='shoulder_R')
for _i, _w in zip([236, 237, 242, 243, 248, 249, 256, 257, 258, 259, 260, 261, 263, 265, 267, 268, 270, 271, 272, 274, 280, 282, 323, 326, 328, 330, 331, 351, 390, 391, 392, 393, 394, 395, 396, 438, 439, 440, 441], [0.4549, 0.2811, 0.05473, 0.06749, 0.7642, 0.6691, 0.02673, 0.1159, 0.01006, 0.1321, 0.01893, 0.08917, 0.003029, 0.006493, 0.006015, 0.1808, 0.0999, 0.002212, 0.07157, 0.05831, 0.02157, 0.01381, 0.08441, 0.8514, 0.05158, 0.1774, 0.06531, 0.006896, 0.1491, 0.3889, 0.06784, 0.5783, 0.05345, 0.2296, 0.08422, 0.03578, 0.02915, 0.006907, 0.03266]): _vg.add([_i], _w, 'REPLACE')
_vg = ob_cube.vertex_groups.new(name='upperArm_R')
for _i, _w in zip([236, 237, 248, 249, 250, 251, 255, 256, 257, 258, 259, 261, 263, 264, 265, 267, 323, 326, 327, 328, 329, 350, 351, 352, 353, 354, 355, 356, 357, 358, 359, 360, 361, 362, 363, 364, 365, 366, 367, 368, 369, 390, 391, 393, 395, 396, 397, 398, 399, 400, 401, 402, 403, 404, 406], [0.536, 0.6007, 0.05011, 0.06582, 0.1132, 0.04168, 0.01868, 0.8218, 0.2271, 0.009677, 0.1827, 0.06812, 0.01403, 0.1748, 0.06394, 0.02642, 0.8963, 0.02008, 0.09585, 0.8074, 0.1361, 0.9611, 0.9691, 0.991, 0.963, 0.9983, 0.9944, 0.98, 0.9727, 0.9707, 0.8889, 0.8138, 0.809, 0.1832, 0.1429, 0.1499, 0.159, 0.04448, 0.05895, 0.07083, 0.07834, 0.7954, 0.3648, 0.1431, 0.08463, 0.851, 0.9764, 0.9731, 0.9996, 0.9754, 0.9967, 0.8132, 0.04963, 0.1631, 0.07736]): _vg.add([_i], _w, 'REPLACE')
_vg = ob_cube.vertex_groups.new(name='lowerArm_R')
for _i, _w in zip([357, 358, 359, 360, 361, 362, 363, 364, 365, 366, 367, 368, 369, 370, 371, 372, 373, 374, 375, 376, 377, 378, 379, 380, 381, 382, 383, 384, 385, 386, 387, 388, 389, 402, 403, 404, 405, 406, 407, 408, 409, 410, 411, 412, 413, 414, 415, 416, 421, 422, 423, 424], [0.001531, 0.008212, 0.1105, 0.1838, 0.1882, 0.8131, 0.8539, 0.8379, 0.828, 0.9507, 0.9377, 0.9002, 0.894, 0.9694, 0.9549, 0.8211, 0.807, 0.9754, 0.9161, 0.5278, 0.5665, 0.9339, 0.8927, 0.3323, 0.5009, 0.8505, 0.8414, 0.3156, 0.3774, 0.1519, 0.0213, 0.02823, 0.08116, 0.184, 0.9497, 0.824, 0.9907, 0.8947, 0.9948, 0.8341, 0.9825, 0.5063, 0.9734, 0.3138, 0.9384, 0.2707, 0.01025, 0.03364, 0.09687, 0.09383, 0.08964, 0.09562]): _vg.add([_i], _w, 'REPLACE')
_vg = ob_cube.vertex_groups.new(name='upperLeg_L')
for _i, _w in zip([0, 1, 5, 7, 8, 9, 28, 34, 35, 36, 45, 46, 47, 48, 65, 66, 67, 68, 69, 70, 72, 80, 81, 86, 87, 94, 95, 169, 170, 171, 172, 173, 240, 241, 246, 426, 429], [0.7284, 0.5936, 0.05105, 0.02295, 0.6633, 0.2076, 0.9495, 0.9577, 0.9475, 0.9599, 0.08275, 0.06644, 0.1041, 0.1074, 0.9812, 0.9823, 0.9689, 0.9533, 0.725, 0.04028, 0.1693, 0.9559, 0.9618, 0.09105, 0.09554, 0.9743, 0.9816, 0.2967, 0.1643, 0.1618, 0.01423, 0.2773, 0.1594, 0.04121, 0.005783, 0.1007, 0.05917]): _vg.add([_i], _w, 'REPLACE')
_vg = ob_cube.vertex_groups.new(name='lowerLeg_L')
for _i, _w in zip([28, 34, 35, 36, 37, 38, 39, 40, 41, 42, 43, 44, 45, 46, 47, 48, 49, 50, 51, 52, 53, 54, 55, 56, 57, 58, 59, 60, 62, 63, 64, 80, 81, 82, 83, 84, 85, 86, 87, 88, 89, 90, 91, 92, 93], [0.05012, 0.03334, 0.05209, 0.02786, 0.9801, 0.9711, 0.7265, 0.8589, 0.491, 0.6993, 0.009576, 0.1462, 0.9171, 0.9335, 0.8959, 0.8925, 0.9928, 0.9876, 0.9951, 0.9849, 0.9745, 0.9976, 0.9737, 0.9934, 0.9468, 0.7138, 0.3095, 0.9537, 0.06497, 0.03522, 0.1828, 0.03742, 0.02545, 0.9527, 0.9389, 0.1439, 0.2773, 0.9089, 0.9044, 0.9923, 0.9899, 0.9948, 0.9867, 0.8807, 0.8781]): _vg.add([_i], _w, 'REPLACE')
_vg = ob_cube.vertex_groups.new(name='upperLeg_R')
for _i, _w in zip([8, 171, 232, 233, 239, 240, 241, 245, 246, 247, 275, 286, 287, 288, 297, 298, 299, 300, 317, 318, 319, 320, 321, 322, 325, 334, 335, 340, 341, 348, 349, 425, 426, 427, 429, 430, 431], [0.005017, 0.05889, 0.7295, 0.5956, 0.0511, 0.1587, 0.04132, 0.02289, 0.6602, 0.208, 0.9465, 0.9607, 0.9432, 0.9627, 0.07507, 0.06547, 0.1105, 0.1103, 0.9814, 0.9815, 0.9698, 0.9539, 0.727, 0.04049, 0.1689, 0.9563, 0.9615, 0.09723, 0.09438, 0.9737, 0.9822, 0.2969, 0.1003, 0.1648, 0.1613, 0.01436, 0.2779]): _vg.add([_i], _w, 'REPLACE')
_vg = ob_cube.vertex_groups.new(name='lowerLeg_R')
for _i, _w in zip([275, 286, 287, 288, 289, 290, 291, 292, 293, 294, 295, 296, 297, 298, 299, 300, 301, 302, 303, 304, 305, 306, 307, 308, 309, 310, 311, 312, 314, 315, 316, 334, 335, 336, 337, 338, 339, 340, 341, 342, 343, 344, 345, 346, 347], [0.05315, 0.0274, 0.05635, 0.02247, 0.9649, 0.9728, 0.7195, 0.8709, 0.2107, 0.6535, 0.01222, 0.1167, 0.9248, 0.9345, 0.8894, 0.8897, 0.994, 0.9858, 0.995, 0.9843, 0.9796, 0.9957, 0.9742, 0.9948, 0.9472, 0.727, 0.3069, 0.9209, 0.04606, 0.04044, 0.1663, 0.03664, 0.02606, 0.929, 0.9499, 0.1076, 0.2321, 0.9027, 0.9055, 0.9908, 0.9905, 0.9906, 0.9911, 0.8384, 0.8928]): _vg.add([_i], _w, 'REPLACE')
_vg = ob_cube.vertex_groups.new(name='hand_L')
for _i, _w in zip([110, 113, 114, 115, 116, 117, 118, 119, 120, 121, 122, 123, 124, 125, 126, 127, 128, 129, 130, 131, 132, 133, 134, 135, 150, 151, 152, 153, 154, 155, 156, 157, 158, 159, 160, 161, 162, 163, 164, 165, 166, 167, 168], [0.01339, 0.06665, 0.1079, 0.006703, 0.03566, 0.8057, 0.7114, 0.2306, 0.09589, 0.8946, 0.8113, 0.4972, 0.4447, 0.9639, 0.9111, 0.5975, 0.809, 0.9801, 0.9396, 0.7948, 0.9632, 0.9981, 0.991, 0.9706, 0.04108, 0.05615, 0.3125, 0.1353, 0.6541, 0.8479, 0.8195, 0.9656, 0.8807, 0.996, 0.9852, 0.9998, 0.9998, 0.999, 0.9989, 0.9919, 0.9886, 0.9901, 0.9917]): _vg.add([_i], _w, 'REPLACE')
_vg = ob_cube.vertex_groups.new(name='hand_R')
for _i, _w in zip([368, 369, 370, 371, 372, 373, 375, 376, 377, 378, 379, 380, 381, 382, 383, 384, 385, 386, 387, 388, 389, 406, 408, 410, 411, 412, 413, 414, 415, 416, 417, 418, 419, 420, 421, 422, 423, 424], [0.007813, 0.005316, 0.003701, 0.03178, 0.1705, 0.1843, 0.08055, 0.4674, 0.428, 0.06549, 0.1066, 0.6663, 0.4974, 0.1493, 0.1583, 0.6838, 0.6218, 0.848, 0.9643, 0.9608, 0.9187, 0.005811, 0.1578, 0.489, 0.002827, 0.6848, 0.06155, 0.7285, 0.9699, 0.9581, 0.9989, 0.9989, 0.9965, 0.9966, 0.903, 0.9061, 0.9103, 0.9043]): _vg.add([_i], _w, 'REPLACE')
_vg = ob_cube.vertex_groups.new(name='ankle_L')
for _i, _w in zip([38, 39, 40, 41, 42, 43, 44, 53, 55, 57, 58, 59, 60, 61, 62, 63, 64, 82, 83, 84, 85, 92, 93], [0.007602, 0.2735, 0.141, 0.509, 0.3007, 0.9702, 0.8538, 0.0007006, 0.002346, 0.05318, 0.2862, 0.6905, 0.04266, 0.9957, 0.935, 0.9574, 0.8172, 0.04448, 0.06095, 0.8561, 0.7227, 0.1192, 0.1218]): _vg.add([_i], _w, 'REPLACE')
_vg = ob_cube.vertex_groups.new(name='ankle_R')
for _i, _w in zip([289, 290, 291, 292, 293, 294, 295, 296, 307, 309, 310, 311, 312, 313, 314, 315, 316, 336, 337, 338, 339, 346, 347], [0.02014, 0.00418, 0.2805, 0.1291, 0.7893, 0.3465, 0.9689, 0.8833, 0.001402, 0.05277, 0.273, 0.6931, 0.07913, 0.9924, 0.952, 0.9548, 0.8337, 0.07101, 0.05001, 0.8924, 0.7679, 0.1616, 0.1072]): _vg.add([_i], _w, 'REPLACE')
_m = ob_cube.modifiers.new('Armature', 'ARMATURE')
_m.object = ob_armature

# ---- collection membership
col_collection_1.objects.link(ob_armature)
col_collection_1.objects.link(ob_cube)

# ---- scene / render settings (as saved in the file)
scene.frame_start = 1; scene.frame_end = 40; scene.frame_set(1)
scene.render.engine = 'BLENDER_EEVEE_NEXT'
scene.render.resolution_percentage = 50
scene.render.dither_intensity = 0.0
scene.cycles.use_denoising = False
scene.cycles.samples = 128
scene.cycles.sampling_pattern = 'TABULATED_SOBOL'
scene.cycles.use_adaptive_sampling = False
scene.cycles.use_light_tree = False
scene.cycles.blur_glossy = 0.0
scene.cycles.sample_clamp_indirect = 0.0
scene.view_settings.view_transform = 'Standard'
bpy.context.view_layer.update()

# ---- added for rendering (the .blend has no active camera and no usable light): camera, sun
cam_auto = bpy.data.cameras.new('AutoCamera')
cam_auto.lens = 50.0
cam_auto.sensor_width = 36.0
cam_auto.clip_end = 1000.0
ob_auto_camera = bpy.data.objects.new('AutoCamera', cam_auto)
scene.collection.objects.link(ob_auto_camera)
ob_auto_camera.location = (7.22004, -8.70614, 9.4651)
ob_auto_camera.rotation_euler = (1.09748, -7.21219e-08, 0.694738)
scene.camera = ob_auto_camera
light_auto_sun = bpy.data.lights.new('AutoSun', 'SUN')
light_auto_sun.energy = 3.0
light_auto_sun.angle = 0.0523599
ob_auto_sun = bpy.data.objects.new('AutoSun', light_auto_sun)
scene.collection.objects.link(ob_auto_sun)
ob_auto_sun.rotation_euler = (0.872665, 0.174533, 0.523599)
bpy.context.view_layer.update()
